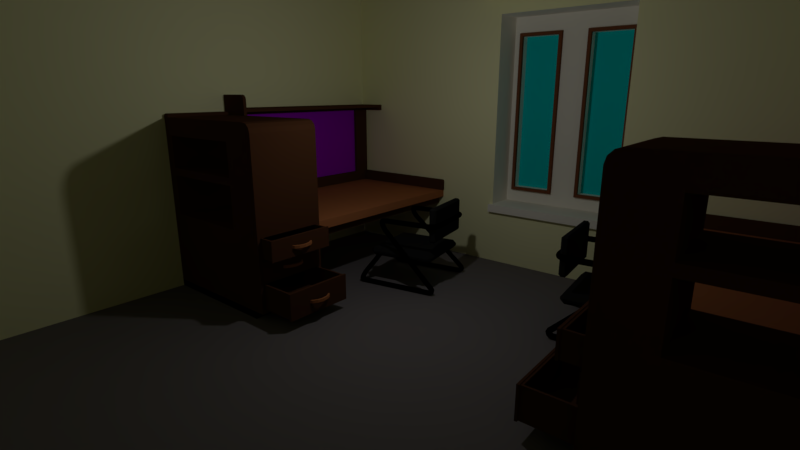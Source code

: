 # Source: Dorm_Room.blend  (saved by Blender 2.79.0; exported with 4.5.12 LTS)
import bpy
from mathutils import Matrix  # noqa: F401  (used for matrix-valued properties, if any)

bpy.ops.wm.read_factory_settings(use_empty=True)
scene = bpy.context.scene
scene.name = 'Scene'

# ---- collections
col_collection_1 = bpy.data.collections.new('Collection 1'); scene.collection.children.link(col_collection_1)

# ---- materials (node trees are filled in below, after node groups)
mat_closet_door = bpy.data.materials.new('Closet Door')
mat_closet_door.alpha_threshold = 0.0
mat_closet_door.use_transparent_shadow = False
mat_closet_door.diffuse_color = (0.1193, 0.05048, 0.008608, 1.0)
mat_closet_door.roughness = 0.5
mat_closet_handle = bpy.data.materials.new('Closet Handle')
mat_closet_handle.alpha_threshold = 0.0
mat_closet_handle.use_transparent_shadow = False
mat_closet_handle.diffuse_color = (0.1902, 0.07838, 0.01, 1.0)
mat_closet_handle.roughness = 0.5
mat_hinge = bpy.data.materials.new('Hinge')
mat_hinge.alpha_threshold = 0.0
mat_hinge.use_transparent_shadow = False
mat_hinge.diffuse_color = (0.8, 0.492, 0.07279, 1.0)
mat_hinge.roughness = 0.5
mat_door = bpy.data.materials.new('Door')
mat_door.alpha_threshold = 0.0
mat_door.use_transparent_shadow = False
mat_door.diffuse_color = (0.281, 0.126, 0.02413, 1.0)
mat_door.roughness = 0.5
mat_mirror = bpy.data.materials.new('Mirror')
mat_mirror.alpha_threshold = 0.0
mat_mirror.use_transparent_shadow = False
mat_mirror.roughness = 0.5
mat_handle = bpy.data.materials.new('Handle')
mat_handle.alpha_threshold = 0.0
mat_handle.use_transparent_shadow = False
mat_handle.diffuse_color = (0.2079, 0.2079, 0.2079, 1.0)
mat_handle.roughness = 0.5
mat_arm = bpy.data.materials.new('Arm')
mat_arm.alpha_threshold = 0.0
mat_arm.use_transparent_shadow = False
mat_arm.diffuse_color = (0.0, 0.0, 0.0, 1.0)
mat_arm.roughness = 0.5
mat_arm.specular_intensity = 1.0
mat_seat = bpy.data.materials.new('Seat')
mat_seat.alpha_threshold = 0.0
mat_seat.use_transparent_shadow = False
mat_seat.diffuse_color = (0.01341, 0.01341, 0.01341, 1.0)
mat_seat.roughness = 0.5
mat_seat.specular_intensity = 0.1
mat_seat.line_color = (0.0, 0.0, 0.0, 1.0)
mat_dark_wood = bpy.data.materials.new('Dark Wood')
mat_dark_wood.alpha_threshold = 0.0
mat_dark_wood.use_transparent_shadow = False
mat_dark_wood.diffuse_color = (0.08353, 0.03323, 0.01435, 1.0)
mat_dark_wood.roughness = 0.5
mat_dark_wood.line_color = (0.0, 0.0, 0.0, 1.0)
mat_black = bpy.data.materials.new('Black')
mat_black.alpha_threshold = 0.0
mat_black.use_transparent_shadow = False
mat_black.diffuse_color = (0.0, 0.0, 0.0, 1.0)
mat_black.roughness = 0.5
mat_light_wood = bpy.data.materials.new('Light Wood')
mat_light_wood.alpha_threshold = 0.0
mat_light_wood.use_transparent_shadow = False
mat_light_wood.diffuse_color = (0.448, 0.1614, 0.0608, 1.0)
mat_light_wood.roughness = 0.5
mat_light_wood.line_color = (0.0, 0.0, 0.0, 1.0)
mat_purple = bpy.data.materials.new('Purple')
mat_purple.alpha_threshold = 0.0
mat_purple.use_transparent_shadow = False
mat_purple.diffuse_color = (0.4261, 0.0, 0.8, 1.0)
mat_purple.roughness = 0.5
mat_wall = bpy.data.materials.new('Wall')
mat_wall.alpha_threshold = 0.0
mat_wall.use_transparent_shadow = False
mat_wall.diffuse_color = (1.0, 1.0, 0.6, 1.0)
mat_wall.roughness = 0.5
mat_wall.specular_intensity = 1.0
mat_wall.line_color = (0.0, 0.0, 0.0, 1.0)
mat_floor = bpy.data.materials.new('Floor')
mat_floor.alpha_threshold = 0.0
mat_floor.use_transparent_shadow = False
mat_floor.diffuse_color = (0.1902, 0.1734, 0.1785, 1.0)
mat_floor.roughness = 0.5
mat_floor.specular_intensity = 0.0
mat_windowsill = bpy.data.materials.new('Windowsill')
mat_windowsill.alpha_threshold = 0.0
mat_windowsill.use_transparent_shadow = False
mat_windowsill.diffuse_color = (1.0, 0.9734, 0.8714, 1.0)
mat_windowsill.roughness = 0.5
mat_window = bpy.data.materials.new('Window')
mat_window.alpha_threshold = 0.0
mat_window.use_transparent_shadow = False
mat_window.diffuse_color = (0.0, 0.7757, 0.8, 1.0)
mat_window.roughness = 0.5
mat_frame = bpy.data.materials.new('Frame')
mat_frame.alpha_threshold = 0.0
mat_frame.use_transparent_shadow = False
mat_frame.diffuse_color = (0.214, 0.07549, 0.03322, 1.0)
mat_frame.roughness = 0.5
mat_doorframe = bpy.data.materials.new('Doorframe')
mat_doorframe.alpha_threshold = 0.0
mat_doorframe.use_transparent_shadow = False
mat_doorframe.diffuse_color = (0.2529, 0.1018, 0.01789, 1.0)
mat_doorframe.roughness = 0.5

# ---- material node trees

# ---- world
world_world = bpy.data.worlds.new('World'); scene.world = world_world
world_world.color = (0.05088, 0.05088, 0.05088)
world_world.use_sun_shadow = False
world_world.sun_shadow_jitter_overblur = 0.0
world_world.cycles.sampling_method = 'MANUAL'

# ---- cameras
cam_camera_002 = bpy.data.cameras.new('Camera.002')
cam_camera_002.clip_end = 100.0
cam_camera_002.lens = 25.0
cam_camera_002.sensor_width = 32.0
cam_camera_002.sensor_height = 18.0
cam_camera_002.ortho_scale = 7.314
cam_camera_002.dof.focus_distance = 0.0
cam_camera_002.dof.aperture_fstop = 128.0
cam_camera_001 = bpy.data.cameras.new('Camera.001')
cam_camera_001.clip_end = 100.0
cam_camera_001.lens = 20.0
cam_camera_001.sensor_width = 32.0
cam_camera_001.sensor_height = 18.0
cam_camera_001.ortho_scale = 7.314
cam_camera_001.dof.focus_distance = 0.0
cam_camera_001.dof.aperture_fstop = 128.0
cam_camera = bpy.data.cameras.new('Camera')
cam_camera.clip_end = 100.0
cam_camera.lens = 20.0
cam_camera.sensor_width = 32.0
cam_camera.sensor_height = 18.0
cam_camera.ortho_scale = 7.314
cam_camera.dof.focus_distance = 0.0
cam_camera.dof.aperture_fstop = 128.0

# ---- lights
light_lamp = bpy.data.lights.new('Lamp', 'POINT')
light_lamp.transmission_factor = 0.0
light_lamp.cutoff_distance = 30.0
light_lamp.energy = 100.0
light_lamp.shadow_buffer_clip_start = 1.001
light_lamp.shadow_soft_size = 0.1
light_lamp.shadow_maximum_resolution = 0.006
light_lamp.use_absolute_resolution = True

# ---- meshes
me_closet_door = bpy.data.meshes.new('Closet Door')
me_closet_door.from_pydata([(-0.1, -1.5, -3.3), (-0.1, -1.5, 3.3), (-0.1, 1.5, -3.3), (-0.1, 1.5, 3.3), (0.1, -1.5, -3.3), (0.1, -1.5, 3.3), (0.1, 1.5, -3.3), (0.1, 1.5, 3.3), (-0.1691, -0.05, -3.3), (-0.1691, -0.05, 3.3), (0.03091, -0.05, -3.3), (0.03091, -0.05, 3.3), (-0.1691, 0.05, 3.3), (0.03091, 0.05, -3.3), (-0.1691, 0.05, -3.3), (0.03091, 0.05, 3.3), (-0.1614, 0.1985, 3.3), (-0.14, 0.61, 3.3), (0.03862, 0.1985, -3.3), (0.05998, 0.61, -3.3), (-0.14, 0.61, -3.3), (-0.1614, 0.1985, -3.3), (0.05998, 0.61, 3.3), (0.03862, 0.1985, 3.3), (-0.1, -1.5, -0.44), (-0.1, -1.5, 0.44), (-0.1, 1.5, 0.44), (-0.1, 1.5, -0.44), (0.1, 1.5, 0.44), (0.1, 1.5, -0.44), (0.1, -1.5, 0.44), (0.1, -1.5, -0.44), (0.03091, -0.05, 0.44), (0.03091, -0.05, -0.44), (-0.1691, -0.05, 0.44), (-0.1691, -0.05, -0.44), (0.03091, 0.05, 0.44), (0.03091, 0.05, -0.44), (-0.1691, 0.05, 0.44), (-0.1691, 0.05, -0.44), (0.05998, 0.61, 0.44), (0.05998, 0.61, -0.44), (0.03862, 0.1985, 0.44), (0.03862, 0.1985, -0.44), (-0.1614, 0.1985, 0.44), (-0.1614, 0.1985, -0.44), (-0.14, 0.61, 0.44), (-0.14, 0.61, -0.44), (0.08001, 0.61, 0.44), (0.08001, 0.61, -0.44), (0.05966, 0.1985, 0.44), (0.05966, 0.1985, -0.44), (-0.1644, -0.1405, -3.3), (0.03561, -0.1405, 3.3), (-0.1644, -0.1405, 3.3), (0.03561, -0.1405, -3.3), (-0.1644, -0.1405, -0.44), (-0.1644, -0.1405, 0.44), (0.03561, -0.1405, -0.44), (0.03561, -0.1405, 0.44), (-0.1546, -0.3291, -3.3), (0.0454, -0.3291, 3.3), (0.0454, -0.3291, -0.44), (0.0454, -0.3291, 0.44), (-0.1546, -0.3291, 3.3), (0.0454, -0.3291, -3.3), (-0.1546, -0.3291, -0.44), (-0.1546, -0.3291, 0.44), (-0.1, -1.5, -0.1774), (-0.1, -1.5, 0.1774), (-0.1, 1.5, 0.1774), (-0.1, 1.5, -0.1774), (0.1, 1.5, 0.1774), (0.1, 1.5, -0.1774), (0.1, -1.5, 0.1774), (0.1, -1.5, -0.1774), (0.03091, -0.05, 0.1774), (0.03091, -0.05, -0.1774), (-0.1691, -0.05, 0.1774), (-0.1691, -0.05, -0.1774), (0.03091, 0.05, 0.1774), (0.03091, 0.05, -0.1774), (-0.1691, 0.05, 0.1774), (-0.1691, 0.05, -0.1774), (0.06206, 0.61, 0.1774), (0.06206, 0.61, -0.1774), (0.03862, 0.1985, 0.1774), (0.03862, 0.1985, -0.1774), (-0.1614, 0.1985, 0.1774), (-0.1614, 0.1985, -0.1774), (-0.14, 0.61, 0.1774), (-0.14, 0.61, -0.1774), (0.08102, 0.61, 0.1774), (0.08102, 0.61, -0.1774), (0.05966, 0.1985, 0.1774), (0.05966, 0.1985, -0.1774), (0.03561, -0.1405, 0.1774), (0.03561, -0.1405, -0.1774), (-0.1644, -0.1405, 0.1774), (-0.1644, -0.1405, -0.1774), (-0.1546, -0.3291, 0.1774), (-0.1546, -0.3291, -0.1774), (0.0454, -0.3291, 0.1774), (0.0454, -0.3291, -0.1774), (0.06937, -0.1705, 0.1474), (0.06937, -0.1705, -0.1474), (0.07555, -0.2991, 0.1474), (0.07555, -0.2991, -0.1474), (0.06717, -0.1405, 0.1774), (0.06717, -0.1405, -0.1774), (0.07552, -0.3291, 0.1774), (0.07552, -0.3291, -0.1774), (0.05041, -0.1705, 0.1474), (0.05041, -0.1705, -0.1474), (0.05613, -0.2991, 0.1474), (0.05613, -0.2991, -0.1474), (0.03091, 0.055, -3.3), (0.03091, 0.055, 3.3), (0.0698, 0.03889, -3.3), (0.0698, 0.03889, 3.3), (0.08591, -4.245e-08, -3.3), (0.08591, -4.245e-08, 3.3), (0.0698, -0.03889, -3.3), (0.0698, -0.03889, 3.3), (0.03091, -0.055, -3.3), (0.03091, -0.055, 3.3), (-0.007979, -0.03889, -3.3), (-0.007979, -0.03889, 3.3), (-0.02409, -3.939e-08, -3.3), (-0.02409, -3.939e-08, 3.3), (-0.007979, 0.03889, -3.3), (-0.007979, 0.03889, 3.3), (0.03091, 0.055, -3.087), (0.03091, 0.055, -2.874), (0.03091, 0.055, -2.661), (0.03091, 0.055, -2.448), (0.03091, 0.055, -2.235), (0.03091, 0.055, -2.023), (0.03091, 0.055, -1.81), (0.03091, 0.055, -1.597), (0.03091, 0.055, -1.384), (0.03091, 0.055, -1.171), (0.03091, 0.055, -0.9581), (0.03091, 0.055, -0.7452), (0.03091, 0.055, -0.5323), (0.03091, 0.055, -0.3194), (0.03091, 0.055, -0.1065), (0.03091, 0.055, 0.1065), (0.03091, 0.055, 0.3194), (0.03091, 0.055, 0.5323), (0.03091, 0.055, 0.7452), (0.03091, 0.055, 0.9581), (0.03091, 0.055, 1.171), (0.03091, 0.055, 1.384), (0.03091, 0.055, 1.597), (0.03091, 0.055, 1.81), (0.03091, 0.055, 2.023), (0.03091, 0.055, 2.235), (0.03091, 0.055, 2.448), (0.03091, 0.055, 2.661), (0.03091, 0.055, 2.874), (0.03091, 0.055, 3.087), (0.0698, 0.03889, 3.087), (0.0698, 0.03889, 2.874), (0.0698, 0.03889, 2.661), (0.0698, 0.03889, 2.448), (0.0698, 0.03889, 2.235), (0.0698, 0.03889, 2.023), (0.0698, 0.03889, 1.81), (0.0698, 0.03889, 1.597), (0.0698, 0.03889, 1.384), (0.0698, 0.03889, 1.171), (0.0698, 0.03889, 0.9581), (0.0698, 0.03889, 0.7452), (0.0698, 0.03889, 0.5323), (0.0698, 0.03889, 0.3194), (0.0698, 0.03889, 0.1065), (0.0698, 0.03889, -0.1065), (0.0698, 0.03889, -0.3194), (0.0698, 0.03889, -0.5323), (0.0698, 0.03889, -0.7452), (0.0698, 0.03889, -0.9581), (0.0698, 0.03889, -1.171), (0.0698, 0.03889, -1.384), (0.0698, 0.03889, -1.597), (0.0698, 0.03889, -1.81), (0.0698, 0.03889, -2.023), (0.0698, 0.03889, -2.235), (0.0698, 0.03889, -2.448), (0.0698, 0.03889, -2.661), (0.0698, 0.03889, -2.874), (0.0698, 0.03889, -3.087), (0.08591, -4.245e-08, 3.087), (0.08591, -4.245e-08, 2.874), (0.08591, -4.245e-08, 2.661), (0.08591, -4.245e-08, 2.448), (0.08591, -4.245e-08, 2.235), (0.08591, -4.245e-08, 2.023), (0.08591, -4.245e-08, 1.81), (0.08591, -4.245e-08, 1.597), (0.08591, -4.245e-08, 1.384), (0.08591, -4.245e-08, 1.171), (0.08591, -4.245e-08, 0.9581), (0.08591, -4.245e-08, 0.7452), (0.08591, -4.245e-08, 0.5323), (0.08591, -4.245e-08, 0.3194), (0.08591, -4.245e-08, 0.1065), (0.08591, -4.245e-08, -0.1065), (0.08591, -4.245e-08, -0.3194), (0.08591, -4.245e-08, -0.5323), (0.08591, -4.245e-08, -0.7452), (0.08591, -4.245e-08, -0.9581), (0.08591, -4.245e-08, -1.171), (0.08591, -4.245e-08, -1.384), (0.08591, -4.245e-08, -1.597), (0.08591, -4.245e-08, -1.81), (0.08591, -4.245e-08, -2.023), (0.08591, -4.245e-08, -2.235), (0.08591, -4.245e-08, -2.448), (0.08591, -4.245e-08, -2.661), (0.08591, -4.245e-08, -2.874), (0.08591, -4.245e-08, -3.087), (0.0698, -0.03889, 3.087), (0.0698, -0.03889, 2.874), (0.0698, -0.03889, 2.661), (0.0698, -0.03889, 2.448), (0.0698, -0.03889, 2.235), (0.0698, -0.03889, 2.023), (0.0698, -0.03889, 1.81), (0.0698, -0.03889, 1.597), (0.0698, -0.03889, 1.384), (0.0698, -0.03889, 1.171), (0.0698, -0.03889, 0.9581), (0.0698, -0.03889, 0.7452), (0.0698, -0.03889, 0.5323), (0.0698, -0.03889, 0.3194), (0.0698, -0.03889, 0.1065), (0.0698, -0.03889, -0.1065), (0.0698, -0.03889, -0.3194), (0.0698, -0.03889, -0.5323), (0.0698, -0.03889, -0.7452), (0.0698, -0.03889, -0.9581), (0.0698, -0.03889, -1.171), (0.0698, -0.03889, -1.384), (0.0698, -0.03889, -1.597), (0.0698, -0.03889, -1.81), (0.0698, -0.03889, -2.023), (0.0698, -0.03889, -2.235), (0.0698, -0.03889, -2.448), (0.0698, -0.03889, -2.661), (0.0698, -0.03889, -2.874), (0.0698, -0.03889, -3.087), (0.03091, -0.055, 3.087), (0.03091, -0.055, 2.874), (0.03091, -0.055, 2.661), (0.03091, -0.055, 2.448), (0.03091, -0.055, 2.235), (0.03091, -0.055, 2.023), (0.03091, -0.055, 1.81), (0.03091, -0.055, 1.597), (0.03091, -0.055, 1.384), (0.03091, -0.055, 1.171), (0.03091, -0.055, 0.9581), (0.03091, -0.055, 0.7452), (0.03091, -0.055, 0.5323), (0.03091, -0.055, 0.3194), (0.03091, -0.055, 0.1065), (0.03091, -0.055, -0.1065), (0.03091, -0.055, -0.3194), (0.03091, -0.055, -0.5323), (0.03091, -0.055, -0.7452), (0.03091, -0.055, -0.9581), (0.03091, -0.055, -1.171), (0.03091, -0.055, -1.384), (0.03091, -0.055, -1.597), (0.03091, -0.055, -1.81), (0.03091, -0.055, -2.023), (0.03091, -0.055, -2.235), (0.03091, -0.055, -2.448), (0.03091, -0.055, -2.661), (0.03091, -0.055, -2.874), (0.03091, -0.055, -3.087), (-0.007979, -0.03889, 3.087), (-0.007979, -0.03889, 2.874), (-0.007979, -0.03889, 2.661), (-0.007979, -0.03889, 2.448), (-0.007979, -0.03889, 2.235), (-0.007979, -0.03889, 2.023), (-0.007979, -0.03889, 1.81), (-0.007979, -0.03889, 1.597), (-0.007979, -0.03889, 1.384), (-0.007979, -0.03889, 1.171), (-0.007979, -0.03889, 0.9581), (-0.007979, -0.03889, 0.7452), (-0.007979, -0.03889, 0.5323), (-0.007979, -0.03889, 0.3194), (-0.007979, -0.03889, 0.1065), (-0.007979, -0.03889, -0.1065), (-0.007979, -0.03889, -0.3194), (-0.007979, -0.03889, -0.5323), (-0.007979, -0.03889, -0.7452), (-0.007979, -0.03889, -0.9581), (-0.007979, -0.03889, -1.171), (-0.007979, -0.03889, -1.384), (-0.007979, -0.03889, -1.597), (-0.007979, -0.03889, -1.81), (-0.007979, -0.03889, -2.023), (-0.007979, -0.03889, -2.235), (-0.007979, -0.03889, -2.448), (-0.007979, -0.03889, -2.661), (-0.007979, -0.03889, -2.874), (-0.007979, -0.03889, -3.087), (-0.02409, -3.939e-08, 3.087), (-0.02409, -3.939e-08, 2.874), (-0.02409, -3.939e-08, 2.661), (-0.02409, -3.939e-08, 2.448), (-0.02409, -3.939e-08, 2.235), (-0.02409, -3.939e-08, 2.023), (-0.02409, -3.939e-08, 1.81), (-0.02409, -3.939e-08, 1.597), (-0.02409, -3.939e-08, 1.384), (-0.02409, -3.939e-08, 1.171), (-0.02409, -3.939e-08, 0.9581), (-0.02409, -3.939e-08, 0.7452), (-0.02409, -3.939e-08, 0.5323), (-0.02409, -3.939e-08, 0.3194), (-0.02409, -3.939e-08, 0.1065), (-0.02409, -3.939e-08, -0.1065), (-0.02409, -3.939e-08, -0.3194), (-0.02409, -3.939e-08, -0.5323), (-0.02409, -3.939e-08, -0.7452), (-0.02409, -3.939e-08, -0.9581), (-0.02409, -3.939e-08, -1.171), (-0.02409, -3.939e-08, -1.384), (-0.02409, -3.939e-08, -1.597), (-0.02409, -3.939e-08, -1.81), (-0.02409, -3.939e-08, -2.023), (-0.02409, -3.939e-08, -2.235), (-0.02409, -3.939e-08, -2.448), (-0.02409, -3.939e-08, -2.661), (-0.02409, -3.939e-08, -2.874), (-0.02409, -3.939e-08, -3.087), (-0.007979, 0.03889, 3.087), (-0.007979, 0.03889, 2.874), (-0.007979, 0.03889, 2.661), (-0.007979, 0.03889, 2.448), (-0.007979, 0.03889, 2.235), (-0.007979, 0.03889, 2.023), (-0.007979, 0.03889, 1.81), (-0.007979, 0.03889, 1.597), (-0.007979, 0.03889, 1.384), (-0.007979, 0.03889, 1.171), (-0.007979, 0.03889, 0.9581), (-0.007979, 0.03889, 0.7452), (-0.007979, 0.03889, 0.5323), (-0.007979, 0.03889, 0.3194), (-0.007979, 0.03889, 0.1065), (-0.007979, 0.03889, -0.1065), (-0.007979, 0.03889, -0.3194), (-0.007979, 0.03889, -0.5323), (-0.007979, 0.03889, -0.7452), (-0.007979, 0.03889, -0.9581), (-0.007979, 0.03889, -1.171), (-0.007979, 0.03889, -1.384), (-0.007979, 0.03889, -1.597), (-0.007979, 0.03889, -1.81), (-0.007979, 0.03889, -2.023), (-0.007979, 0.03889, -2.235), (-0.007979, 0.03889, -2.448), (-0.007979, 0.03889, -2.661), (-0.007979, 0.03889, -2.874), (-0.007979, 0.03889, -3.087)], [], [(46, 17, 3, 26), (26, 3, 7, 28), (63, 61, 5, 30), (30, 5, 1, 25), (60, 65, 4, 0), (61, 64, 1, 5), (15, 12, 9, 11), (14, 13, 10, 8), (36, 15, 11, 32), (57, 54, 9, 34), (42, 23, 15, 36), (21, 18, 13, 14), (23, 16, 12, 15), (34, 9, 12, 38), (7, 3, 17, 22), (22, 17, 16, 23), (2, 6, 19, 20), (20, 19, 18, 21), (28, 7, 22, 40), (40, 22, 23, 42), (38, 12, 16, 44), (44, 16, 17, 46), (21, 45, 47, 20), (88, 44, 46, 90), (14, 39, 45, 21), (82, 38, 44, 88), (19, 41, 43, 18), (40, 42, 50, 48), (6, 29, 41, 19), (72, 28, 40, 84), (8, 35, 39, 14), (78, 34, 38, 82), (18, 43, 37, 13), (86, 42, 36, 80), (52, 56, 35, 8), (98, 57, 34, 78), (13, 37, 33, 10), (80, 36, 32, 76), (4, 31, 24, 0), (74, 30, 25, 69), (65, 62, 31, 4), (102, 63, 30, 74), (2, 27, 29, 6), (70, 26, 28, 72), (20, 47, 27, 2), (90, 46, 26, 70), (92, 48, 50, 94), (87, 43, 51, 95), (84, 40, 48, 92), (43, 41, 49, 51), (76, 32, 59, 96), (10, 33, 58, 55), (100, 67, 57, 98), (60, 66, 56, 52), (67, 64, 54, 57), (11, 9, 54, 53), (8, 10, 55, 52), (32, 11, 53, 59), (25, 1, 64, 67), (0, 24, 66, 60), (69, 25, 67, 100), (96, 59, 63, 102), (55, 58, 62, 65), (53, 54, 64, 61), (52, 55, 65, 60), (59, 53, 61, 63), (58, 97, 103, 62), (97, 96, 108, 109), (24, 68, 101, 66), (68, 69, 100, 101), (66, 101, 99, 56), (101, 100, 98, 99), (33, 77, 97, 58), (77, 76, 96, 97), (41, 85, 93, 49), (85, 84, 92, 93), (42, 86, 94, 50), (86, 87, 95, 94), (49, 93, 95, 51), (93, 92, 94, 95), (47, 91, 71, 27), (91, 90, 70, 71), (27, 71, 73, 29), (71, 70, 72, 73), (62, 103, 75, 31), (103, 102, 74, 75), (31, 75, 68, 24), (75, 74, 69, 68), (37, 81, 77, 33), (81, 80, 76, 77), (56, 99, 79, 35), (99, 98, 78, 79), (43, 87, 81, 37), (87, 86, 80, 81), (35, 79, 83, 39), (79, 78, 82, 83), (29, 73, 85, 41), (73, 72, 84, 85), (39, 83, 89, 45), (83, 82, 88, 89), (45, 89, 91, 47), (89, 88, 90, 91), (107, 105, 113, 115), (103, 97, 109, 111), (96, 102, 110, 108), (102, 103, 111, 110), (104, 105, 109, 108), (107, 106, 110, 111), (105, 107, 111, 109), (106, 104, 108, 110), (113, 112, 114, 115), (105, 104, 112, 113), (104, 106, 114, 112), (106, 107, 115, 114), (161, 117, 119, 162), (162, 119, 121, 192), (192, 121, 123, 222), (222, 123, 125, 252), (252, 125, 127, 282), (282, 127, 129, 312), (119, 117, 131, 129, 127, 125, 123, 121), (312, 129, 131, 342), (342, 131, 117, 161), (116, 118, 120, 122, 124, 126, 128, 130), (130, 371, 132, 116), (371, 370, 133, 132), (370, 369, 134, 133), (369, 368, 135, 134), (368, 367, 136, 135), (367, 366, 137, 136), (366, 365, 138, 137), (365, 364, 139, 138), (364, 363, 140, 139), (363, 362, 141, 140), (362, 361, 142, 141), (361, 360, 143, 142), (360, 359, 144, 143), (359, 358, 145, 144), (358, 357, 146, 145), (357, 356, 147, 146), (356, 355, 148, 147), (355, 354, 149, 148), (354, 353, 150, 149), (353, 352, 151, 150), (352, 351, 152, 151), (351, 350, 153, 152), (350, 349, 154, 153), (349, 348, 155, 154), (348, 347, 156, 155), (347, 346, 157, 156), (346, 345, 158, 157), (345, 344, 159, 158), (344, 343, 160, 159), (343, 342, 161, 160), (128, 341, 371, 130), (341, 340, 370, 371), (340, 339, 369, 370), (339, 338, 368, 369), (338, 337, 367, 368), (337, 336, 366, 367), (336, 335, 365, 366), (335, 334, 364, 365), (334, 333, 363, 364), (333, 332, 362, 363), (332, 331, 361, 362), (331, 330, 360, 361), (330, 329, 359, 360), (329, 328, 358, 359), (328, 327, 357, 358), (327, 326, 356, 357), (326, 325, 355, 356), (325, 324, 354, 355), (324, 323, 353, 354), (323, 322, 352, 353), (322, 321, 351, 352), (321, 320, 350, 351), (320, 319, 349, 350), (319, 318, 348, 349), (318, 317, 347, 348), (317, 316, 346, 347), (316, 315, 345, 346), (315, 314, 344, 345), (314, 313, 343, 344), (313, 312, 342, 343), (126, 311, 341, 128), (311, 310, 340, 341), (310, 309, 339, 340), (309, 308, 338, 339), (308, 307, 337, 338), (307, 306, 336, 337), (306, 305, 335, 336), (305, 304, 334, 335), (304, 303, 333, 334), (303, 302, 332, 333), (302, 301, 331, 332), (301, 300, 330, 331), (300, 299, 329, 330), (299, 298, 328, 329), (298, 297, 327, 328), (297, 296, 326, 327), (296, 295, 325, 326), (295, 294, 324, 325), (294, 293, 323, 324), (293, 292, 322, 323), (292, 291, 321, 322), (291, 290, 320, 321), (290, 289, 319, 320), (289, 288, 318, 319), (288, 287, 317, 318), (287, 286, 316, 317), (286, 285, 315, 316), (285, 284, 314, 315), (284, 283, 313, 314), (283, 282, 312, 313), (124, 281, 311, 126), (281, 280, 310, 311), (280, 279, 309, 310), (279, 278, 308, 309), (278, 277, 307, 308), (277, 276, 306, 307), (276, 275, 305, 306), (275, 274, 304, 305), (274, 273, 303, 304), (273, 272, 302, 303), (272, 271, 301, 302), (271, 270, 300, 301), (270, 269, 299, 300), (269, 268, 298, 299), (268, 267, 297, 298), (267, 266, 296, 297), (266, 265, 295, 296), (265, 264, 294, 295), (264, 263, 293, 294), (263, 262, 292, 293), (262, 261, 291, 292), (261, 260, 290, 291), (260, 259, 289, 290), (259, 258, 288, 289), (258, 257, 287, 288), (257, 256, 286, 287), (256, 255, 285, 286), (255, 254, 284, 285), (254, 253, 283, 284), (253, 252, 282, 283), (122, 251, 281, 124), (251, 250, 280, 281), (250, 249, 279, 280), (249, 248, 278, 279), (248, 247, 277, 278), (247, 246, 276, 277), (246, 245, 275, 276), (245, 244, 274, 275), (244, 243, 273, 274), (243, 242, 272, 273), (242, 241, 271, 272), (241, 240, 270, 271), (240, 239, 269, 270), (239, 238, 268, 269), (238, 237, 267, 268), (237, 236, 266, 267), (236, 235, 265, 266), (235, 234, 264, 265), (234, 233, 263, 264), (233, 232, 262, 263), (232, 231, 261, 262), (231, 230, 260, 261), (230, 229, 259, 260), (229, 228, 258, 259), (228, 227, 257, 258), (227, 226, 256, 257), (226, 225, 255, 256), (225, 224, 254, 255), (224, 223, 253, 254), (223, 222, 252, 253), (120, 221, 251, 122), (221, 220, 250, 251), (220, 219, 249, 250), (219, 218, 248, 249), (218, 217, 247, 248), (217, 216, 246, 247), (216, 215, 245, 246), (215, 214, 244, 245), (214, 213, 243, 244), (213, 212, 242, 243), (212, 211, 241, 242), (211, 210, 240, 241), (210, 209, 239, 240), (209, 208, 238, 239), (208, 207, 237, 238), (207, 206, 236, 237), (206, 205, 235, 236), (205, 204, 234, 235), (204, 203, 233, 234), (203, 202, 232, 233), (202, 201, 231, 232), (201, 200, 230, 231), (200, 199, 229, 230), (199, 198, 228, 229), (198, 197, 227, 228), (197, 196, 226, 227), (196, 195, 225, 226), (195, 194, 224, 225), (194, 193, 223, 224), (193, 192, 222, 223), (118, 191, 221, 120), (191, 190, 220, 221), (190, 189, 219, 220), (189, 188, 218, 219), (188, 187, 217, 218), (187, 186, 216, 217), (186, 185, 215, 216), (185, 184, 214, 215), (184, 183, 213, 214), (183, 182, 212, 213), (182, 181, 211, 212), (181, 180, 210, 211), (180, 179, 209, 210), (179, 178, 208, 209), (178, 177, 207, 208), (177, 176, 206, 207), (176, 175, 205, 206), (175, 174, 204, 205), (174, 173, 203, 204), (173, 172, 202, 203), (172, 171, 201, 202), (171, 170, 200, 201), (170, 169, 199, 200), (169, 168, 198, 199), (168, 167, 197, 198), (167, 166, 196, 197), (166, 165, 195, 196), (165, 164, 194, 195), (164, 163, 193, 194), (163, 162, 192, 193), (116, 132, 191, 118), (132, 133, 190, 191), (133, 134, 189, 190), (134, 135, 188, 189), (135, 136, 187, 188), (136, 137, 186, 187), (137, 138, 185, 186), (138, 139, 184, 185), (139, 140, 183, 184), (140, 141, 182, 183), (141, 142, 181, 182), (142, 143, 180, 181), (143, 144, 179, 180), (144, 145, 178, 179), (145, 146, 177, 178), (146, 147, 176, 177), (147, 148, 175, 176), (148, 149, 174, 175), (149, 150, 173, 174), (150, 151, 172, 173), (151, 152, 171, 172), (152, 153, 170, 171), (153, 154, 169, 170), (154, 155, 168, 169), (155, 156, 167, 168), (156, 157, 166, 167), (157, 158, 165, 166), (158, 159, 164, 165), (159, 160, 163, 164), (160, 161, 162, 163)])
me_closet_door.polygons.foreach_set('material_index', [0, 0, 0, 0, 0, 0, 0, 0, 0, 0, 0, 0, 0, 0, 0, 0, 0, 0, 0, 0, 0, 0, 0, 0, 0, 0, 0, 1, 0, 0, 0, 0, 0, 0, 0, 0, 0, 0, 0, 0, 0, 0, 0, 0, 0, 0, 1, 1, 1, 1, 0, 0, 0, 0, 0, 0, 0, 0, 0, 0, 0, 0, 0, 0, 0, 0, 0, 1, 0, 0, 0, 0, 0, 0, 1, 1, 1, 1, 1, 1, 0, 0, 0, 0, 0, 0, 0, 0, 0, 0, 0, 0, 0, 0, 0, 0, 0, 0, 0, 0, 0, 0, 1, 1, 1, 1, 1, 1, 1, 1, 1, 1, 1, 1, 1, 1, 1, 1, 1, 1, 2, 1, 1, 2, 1, 2, 1, 2, 1, 2, 1, 2, 1, 2, 1, 2, 1, 2, 1, 2, 1, 2, 1, 2, 1, 2, 1, 2, 1, 2, 1, 2, 1, 2, 1, 2, 1, 2, 1, 2, 1, 2, 1, 2, 1, 2, 1, 2, 1, 2, 1, 2, 1, 2, 1, 2, 1, 2, 1, 2, 1, 2, 1, 2, 1, 2, 1, 2, 1, 2, 1, 2, 1, 2, 1, 2, 1, 2, 1, 2, 1, 2, 1, 2, 1, 2, 1, 2, 1, 2, 1, 2, 1, 2, 1, 2, 1, 2, 1, 2, 1, 2, 1, 2, 1, 2, 1, 2, 1, 2, 1, 2, 1, 2, 1, 2, 1, 2, 1, 2, 1, 2, 1, 2, 1, 2, 1, 2, 1, 2, 1, 2, 1, 2, 1, 2, 1, 2, 1, 2, 1, 2, 1, 2, 1, 2, 1, 2, 1, 2, 1, 2, 1, 2, 1, 2, 1, 2, 1, 2, 1, 2, 1, 2, 1, 2, 1, 2, 1, 2, 1, 2, 1, 2, 1, 2, 1, 2, 1, 2, 1, 2, 1, 2, 1, 2, 1, 2, 1, 2, 1, 2, 1, 2, 1, 2, 1, 2, 1, 2, 1, 2, 1, 2, 1, 2, 1, 2, 1, 2, 1, 2, 1, 2, 1, 2, 1, 2, 1, 2, 1, 2, 1, 2, 1, 2, 1, 2, 1, 2, 1, 2, 1, 2, 1, 2, 1, 2, 1, 2, 1, 2, 1, 2])
me_closet_door.materials.append(mat_closet_door)
me_closet_door.materials.append(mat_closet_handle)
me_closet_door.materials.append(mat_hinge)
me_closet_door.use_remesh_preserve_volume = False
me_closet_door.use_remesh_preserve_attributes = False
me_closet_door.use_mirror_vertex_groups = False
me_closet_door.update()
me_door = bpy.data.meshes.new('Door')
me_door.from_pydata([(7.629e-07, -3.2, -3.0), (7.629e-07, -3.2, 3.6), (7.629e-07, -1.192e-07, -3.0), (7.629e-07, -1.192e-07, 3.6), (0.2, -3.2, -3.0), (0.2, -3.2, 3.6), (0.2, -1.192e-07, -3.0), (0.2, -1.192e-07, 3.6), (0.1, -2.5, -1.5), (0.1, -2.5, 2.5), (0.1, -0.7, -1.5), (0.1, -0.7, 2.5), (0.3, -2.5, -1.5), (0.3, -2.5, 2.5), (0.3, -0.7, -1.5), (0.3, -0.7, 2.5), (0.2, -3.1, -0.1), (0.2, -3.1, 0.4), (0.2, -2.8, -0.1), (0.2, -2.8, 0.4), (0.4, -3.074, -0.06988), (0.4, -3.074, 0.3621), (0.4, -2.826, -0.06988), (0.4, -2.826, 0.3621), (0.3, -2.8, -0.1), (0.3, -2.8, 0.4), (0.3, -3.1, -0.1), (0.3, -3.1, 0.4), (0.2, -2.8, -0.7), (0.2, -3.1, -0.7), (0.3, -2.8, -0.7), (0.3, -3.1, -0.7), (0.2, -3.1, -0.4), (0.3, -3.1, -0.4), (0.3, -2.8, -0.4), (0.2, -2.8, -0.4), (0.2, -3.1, -0.49), (0.3, -3.1, -0.49), (0.3, -2.8, -0.49), (0.2, -2.8, -0.49), (0.2, -2.9, -0.1), (0.2, -3.0, -0.1), (0.2, -3.0, 0.4), (0.2, -2.9, 0.4), (0.4302, -3.013, -0.05032), (0.4302, -2.887, -0.05032), (0.4302, -2.887, 0.3566), (0.4302, -3.013, 0.3566), (0.3, -2.9, 0.4), (0.3, -3.0, 0.4), (0.3, -2.9, -0.1), (0.3, -3.0, -0.1), (0.2, -2.9, -0.7), (0.2, -3.0, -0.7), (0.3, -2.9, -0.7), (0.3, -3.0, -0.7), (0.2, -2.9, -0.4), (0.2, -3.0, -0.4), (0.3, -3.0, -0.4), (0.3, -2.9, -0.4), (0.2, -2.9, -0.49), (0.2, -3.0, -0.49), (0.3, -3.0, -0.49), (0.3, -2.9, -0.49), (0.31, -3.0, -0.49), (0.31, -2.9, -0.49), (0.38, -3.0, -0.49), (0.38, -2.9, -0.49), (0.3, -3.1, -0.175), (0.3, -2.8, -0.175), (0.2, -2.8, -0.175), (0.2, -3.1, -0.175), (0.3, -2.9, -0.175), (0.3, -3.0, -0.175), (0.2, -3.0, -0.175), (0.2, -2.9, -0.175), (0.2, -3.1, -0.265), (0.3, -2.9, -0.265), (0.3, -3.0, -0.265), (0.2, -3.0, -0.265), (0.2, -2.9, -0.265), (0.3, -3.1, -0.265), (0.3, -2.8, -0.265), (0.2, -2.8, -0.265), (0.3, -2.986, -0.4126), (0.3, -2.914, -0.4126), (0.3, -2.986, -0.4774), (0.3, -2.914, -0.4774), (0.31, -2.986, -0.4126), (0.31, -2.914, -0.4126), (0.31, -2.986, -0.4774), (0.31, -2.914, -0.4774), (0.31, -3.0, -0.175), (0.31, -2.9, -0.175), (0.31, -2.9, -0.265), (0.31, -3.0, -0.265), (0.3, -2.995, -0.1795), (0.3, -2.905, -0.1795), (0.3, -2.905, -0.2605), (0.3, -2.995, -0.2605), (0.31, -2.905, -0.1795), (0.31, -2.905, -0.2605), (0.31, -2.995, -0.2605), (0.31, -2.995, -0.1795), (0.31, -2.982, -0.6), (0.31, -3.0, -0.545), (0.31, -2.989, -0.5958), (0.31, -2.995, -0.5839), (0.31, -2.999, -0.566), (0.31, -2.9, -0.545), (0.31, -2.918, -0.6), (0.31, -2.901, -0.566), (0.31, -2.905, -0.5839), (0.31, -2.911, -0.5958), (0.38, -3.0, -0.545), (0.38, -2.982, -0.6), (0.38, -2.999, -0.566), (0.38, -2.995, -0.5839), (0.38, -2.989, -0.5958), (0.38, -2.918, -0.6), (0.38, -2.9, -0.545), (0.38, -2.911, -0.5958), (0.38, -2.905, -0.5839), (0.38, -2.901, -0.566), (0.31, -2.934, -0.6046), (0.31, -2.966, -0.6046), (0.31, -2.95, -0.6071), (0.38, -2.966, -0.6046), (0.38, -2.934, -0.6046), (0.38, -2.95, -0.6071), (0.31, -3.0, -0.445), (0.31, -2.985, -0.4), (0.31, -2.986, -0.4129), (0.31, -2.999, -0.4278), (0.31, -2.996, -0.4132), (0.31, -2.991, -0.4034), (0.31, -2.915, -0.4), (0.31, -2.9, -0.445), (0.31, -2.914, -0.4129), (0.31, -2.909, -0.4034), (0.31, -2.904, -0.4132), (0.31, -2.901, -0.4278), (0.38, -2.985, -0.4), (0.38, -3.0, -0.445), (0.38, -2.991, -0.4034), (0.38, -2.996, -0.4132), (0.38, -2.999, -0.4278), (0.38, -2.9, -0.445), (0.38, -2.915, -0.4), (0.38, -2.901, -0.4278), (0.38, -2.904, -0.4132), (0.38, -2.909, -0.4034), (0.31, -2.967, -0.3946), (0.31, -2.95, -0.3925), (0.31, -2.932, -0.3946), (0.38, -2.967, -0.3946), (0.38, -2.95, -0.3925), (0.38, -2.932, -0.3946), (0.4373, -2.975, -0.2015), (0.3775, -3.0, -0.175), (0.4373, -3.0, -0.224), (0.4373, -2.925, -0.2015), (0.4373, -2.9, -0.224), (0.3775, -2.9, -0.175), (0.4277, -2.9, -0.256), (0.4277, -2.925, -0.2785), (0.3775, -2.9, -0.265), (0.3775, -3.0, -0.265), (0.4277, -2.975, -0.2785), (0.4277, -3.0, -0.256), (0.5653, -2.975, -0.3858), (0.5118, -2.975, -0.2544), (0.5023, -3.0, -0.264), (0.5558, -3.0, -0.3953), (0.5653, -2.925, -0.3858), (0.5558, -2.9, -0.3953), (0.5023, -2.9, -0.264), (0.5118, -2.925, -0.2544), (0.5395, -2.9, -0.4049), (0.5299, -2.925, -0.4144), (0.4832, -2.925, -0.3056), (0.4927, -2.9, -0.296), (0.5395, -3.0, -0.4049), (0.4927, -3.0, -0.296), (0.4832, -2.975, -0.3056), (0.5299, -2.975, -0.4144), (0.6085, -2.975, -0.7096), (0.5977, -2.975, -0.5955), (0.591, -3.0, -0.5955), (0.6017, -3.0, -0.7096), (0.6085, -2.925, -0.7096), (0.6017, -2.9, -0.7096), (0.591, -2.9, -0.5955), (0.5977, -2.925, -0.5955), (0.5891, -2.9, -0.7062), (0.5824, -2.925, -0.7062), (0.5679, -2.925, -0.6051), (0.5747, -2.9, -0.6051), (0.5891, -3.0, -0.7062), (0.5747, -3.0, -0.6051), (0.5679, -2.975, -0.6051), (0.5824, -2.975, -0.7062), (0.5976, -2.975, -0.728), (0.5741, -3.0, -0.739), (0.5686, -2.975, -0.7481), (0.5976, -2.925, -0.728), (0.5686, -2.925, -0.7481), (0.5741, -2.9, -0.739), (0.5615, -2.9, -0.7356), (0.5569, -2.925, -0.7414), (0.5733, -2.925, -0.7179), (0.5615, -3.0, -0.7356), (0.5733, -2.975, -0.7179), (0.5569, -2.975, -0.7414)], [], [(0, 1, 3, 2), (2, 3, 7, 6), (6, 7, 5, 4), (4, 5, 1, 0), (2, 6, 4, 0), (7, 3, 1, 5), (8, 9, 11, 10), (10, 11, 15, 14), (14, 15, 13, 12), (12, 13, 9, 8), (10, 14, 12, 8), (15, 11, 9, 13), (40, 43, 19, 18), (24, 25, 23, 22), (44, 47, 21, 20), (26, 27, 17, 16), (51, 44, 20, 26), (49, 42, 17, 27), (47, 49, 27, 21), (37, 36, 29, 31), (20, 21, 27, 26), (18, 19, 25, 24), (53, 55, 31, 29), (62, 37, 31, 55), (39, 38, 30, 28), (60, 39, 28, 52), (80, 83, 35, 56), (83, 82, 34, 35), (78, 81, 33, 58), (81, 76, 32, 33), (56, 35, 39, 60), (35, 34, 38, 39), (58, 33, 37, 62), (33, 32, 36, 37), (34, 59, 63, 38), (59, 58, 84, 85), (32, 57, 61, 36), (57, 56, 60, 61), (82, 77, 59, 34), (77, 78, 58, 59), (76, 79, 57, 32), (79, 80, 56, 57), (36, 61, 53, 29), (61, 60, 52, 53), (38, 63, 54, 30), (63, 62, 55, 54), (28, 30, 54, 52), (52, 54, 55, 53), (23, 25, 48, 46), (46, 48, 49, 47), (25, 19, 43, 48), (48, 43, 42, 49), (24, 22, 45, 50), (50, 45, 44, 51), (22, 23, 46, 45), (45, 46, 47, 44), (16, 17, 42, 41), (41, 42, 43, 40), (152, 131, 142, 155), (62, 63, 87, 86), (58, 62, 86, 84), (65, 64, 90, 91), (147, 149, 150, 151, 148, 157, 156, 155, 142, 144, 145, 146, 143, 66, 67), (64, 130, 132, 88, 90), (66, 64, 105, 114), (67, 66, 114, 116, 117, 118, 115, 127, 129, 128, 119, 121, 122, 123, 120), (65, 67, 120, 109), (41, 40, 75, 74), (16, 41, 74, 71), (50, 51, 73, 72), (24, 50, 72, 69), (26, 16, 71, 68), (51, 26, 68, 73), (18, 24, 69, 70), (40, 18, 70, 75), (74, 75, 80, 79), (71, 74, 79, 76), (160, 169, 183, 172), (69, 72, 77, 82), (68, 71, 76, 81), (73, 68, 81, 78), (70, 69, 82, 83), (75, 70, 83, 80), (92, 95, 167, 159), (168, 165, 180, 184), (174, 170, 187, 193), (164, 162, 176, 181), (190, 186, 202, 205), (93, 92, 159, 163), (95, 94, 166, 167), (94, 93, 163, 166), (206, 204, 213, 209), (185, 179, 196, 200), (178, 175, 192, 197), (173, 182, 199, 188), (84, 86, 90, 88), (86, 87, 91, 90), (85, 84, 88, 89), (87, 85, 89, 91), (65, 137, 147, 67), (130, 64, 66, 143), (63, 59, 85, 87), (138, 137, 65, 91, 89), (72, 73, 96, 97), (95, 92, 103, 102), (93, 94, 101, 100), (73, 78, 99, 96), (96, 99, 102, 103), (99, 98, 101, 102), (98, 97, 100, 101), (97, 96, 103, 100), (77, 72, 97, 98), (78, 77, 98, 99), (92, 93, 100, 103), (94, 95, 102, 101), (104, 115, 118, 106), (106, 118, 117, 107), (107, 117, 116, 108), (108, 116, 114, 105), (109, 120, 123, 111), (111, 123, 122, 112), (112, 122, 121, 113), (113, 121, 119, 110), (124, 110, 119, 128), (64, 65, 109, 111, 112, 113, 110, 124, 126, 125, 104, 106, 107, 108, 105), (124, 128, 129, 126), (126, 129, 127, 125), (104, 125, 127, 115), (130, 133, 132), (133, 134, 132), (134, 135, 132), (135, 131, 132), (136, 139, 138), (139, 140, 138), (140, 141, 138), (141, 137, 138), (142, 131, 135, 144), (144, 135, 134, 145), (145, 134, 133, 146), (146, 133, 130, 143), (136, 148, 151, 139), (139, 151, 150, 140), (140, 150, 149, 141), (141, 149, 147, 137), (132, 131, 152, 153, 154, 136, 138, 89, 88), (136, 154, 157, 148), (154, 153, 156, 157), (153, 152, 155, 156), (201, 195, 210, 212), (194, 191, 207, 208), (189, 198, 211, 203), (158, 159, 160), (161, 162, 163), (164, 165, 166), (167, 168, 169), (170, 171, 172, 173), (174, 175, 176, 177), (178, 179, 180, 181), (182, 183, 184, 185), (186, 187, 188, 189), (190, 191, 192, 193), (194, 195, 196, 197), (198, 199, 200, 201), (202, 203, 204), (205, 206, 207), (208, 209, 210), (211, 212, 213), (158, 161, 163, 159), (162, 164, 166, 163), (159, 167, 169, 160), (167, 166, 165, 168), (170, 174, 177, 171), (175, 178, 181, 176), (172, 183, 182, 173), (184, 180, 179, 185), (168, 184, 183, 169), (171, 158, 160, 172), (176, 162, 161, 177), (164, 181, 180, 165), (186, 190, 193, 187), (191, 194, 197, 192), (188, 199, 198, 189), (200, 196, 195, 201), (178, 197, 196, 179), (199, 182, 185, 200), (174, 193, 192, 175), (187, 170, 173, 188), (204, 206, 205, 202), (206, 209, 208, 207), (203, 211, 213, 204), (212, 210, 209, 213), (194, 208, 210, 195), (211, 198, 201, 212), (190, 205, 207, 191), (202, 186, 189, 203), (161, 158, 171, 177)])
me_door.polygons.foreach_set('material_index', [0, 0, 0, 0, 0, 0, 1, 1, 1, 1, 1, 1, 2, 2, 2, 2, 2, 2, 2, 2, 2, 2, 2, 2, 2, 2, 2, 2, 2, 2, 2, 2, 2, 2, 2, 2, 2, 2, 2, 2, 2, 2, 2, 2, 2, 2, 2, 2, 2, 2, 2, 2, 2, 2, 2, 2, 2, 2, 2, 2, 2, 2, 2, 2, 2, 2, 2, 2, 2, 2, 2, 2, 2, 2, 2, 2, 2, 2, 2, 2, 2, 2, 2, 2, 2, 2, 2, 2, 2, 2, 2, 2, 2, 2, 2, 2, 2, 2, 2, 2, 2, 2, 2, 2, 2, 2, 2, 2, 2, 2, 2, 2, 2, 2, 2, 2, 2, 2, 2, 2, 2, 2, 2, 2, 2, 2, 2, 2, 2, 2, 2, 2, 2, 2, 2, 2, 2, 2, 2, 2, 2, 2, 2, 2, 2, 2, 2, 2, 2, 2, 2, 2, 2, 2, 2, 2, 2, 2, 2, 2, 2, 2, 2, 2, 2, 2, 2, 2, 2, 2, 2, 2, 2, 2, 2, 2, 2, 2, 2, 2, 2, 2, 2, 2, 2, 2, 2, 2, 2, 2, 2, 2, 2, 2, 2, 2])
me_door.materials.append(mat_door)
me_door.materials.append(mat_mirror)
me_door.materials.append(mat_handle)
me_door.use_remesh_preserve_volume = False
me_door.use_remesh_preserve_attributes = False
me_door.use_mirror_vertex_groups = False
me_door.update()
me_chair_support = bpy.data.meshes.new('Chair Support')
me_chair_support.from_pydata([(-1.05, 0.07, -1.585e-09), (1.05, 0.07, 1.585e-09), (-1.05, 0.06467, -0.02679), (1.05, 0.06467, -0.02679), (-1.05, 0.0495, -0.0495), (1.05, 0.0495, -0.0495), (-1.05, 0.02679, -0.06467), (1.05, 0.02679, -0.06467), (-1.05, -3.06e-09, -0.07), (1.05, -3.06e-09, -0.07), (-1.05, -0.02679, -0.06467), (1.05, -0.02679, -0.06467), (-1.05, -0.0495, -0.0495), (1.05, -0.0495, -0.0495), (-1.05, -0.06467, -0.02679), (1.05, -0.06467, -0.02679), (-1.05, -0.07, -1.216e-08), (1.05, -0.07, -8.984e-09), (-1.05, -0.06467, 0.02679), (1.05, -0.06467, 0.02679), (-1.05, -0.0495, 0.0495), (1.05, -0.0495, 0.0495), (-1.05, -0.02679, 0.06467), (1.05, -0.02679, 0.06467), (-1.05, 8.347e-10, 0.07), (1.05, 8.347e-10, 0.07), (-1.05, 0.02679, 0.06467), (1.05, 0.02679, 0.06467), (-1.05, 0.0495, 0.0495), (1.05, 0.0495, 0.0495), (-1.05, 0.06467, 0.02679), (1.05, 0.06467, 0.02679)], [], [(0, 1, 3, 2), (2, 3, 5, 4), (4, 5, 7, 6), (6, 7, 9, 8), (8, 9, 11, 10), (10, 11, 13, 12), (12, 13, 15, 14), (14, 15, 17, 16), (16, 17, 19, 18), (18, 19, 21, 20), (20, 21, 23, 22), (22, 23, 25, 24), (24, 25, 27, 26), (26, 27, 29, 28), (3, 1, 31, 29, 27, 25, 23, 21, 19, 17, 15, 13, 11, 9, 7, 5), (28, 29, 31, 30), (30, 31, 1, 0), (0, 2, 4, 6, 8, 10, 12, 14, 16, 18, 20, 22, 24, 26, 28, 30)])
me_chair_support.materials.append(mat_arm)
me_chair_support.use_remesh_preserve_volume = False
me_chair_support.use_remesh_preserve_attributes = False
me_chair_support.use_mirror_vertex_groups = False
me_chair_support.update()
me_chair_seat = bpy.data.meshes.new('Chair Seat')
me_chair_seat.from_pydata([(1.0, 1.0, -0.13), (1.0, -1.0, -0.13), (-1.0, -1.0, -0.13), (-1.0, 1.0, -0.13), (1.0, 1.0, 0.13), (1.0, -1.0, 0.13), (-1.0, -1.0, 0.13), (-1.0, 1.0, 0.13)], [], [(0, 1, 2, 3), (0, 4, 5, 1), (4, 7, 6, 5), (2, 6, 7, 3), (1, 5, 6, 2), (4, 0, 3, 7)])
me_chair_seat.materials.append(mat_seat)
me_chair_seat.use_remesh_preserve_volume = False
me_chair_seat.use_remesh_preserve_attributes = False
me_chair_seat.use_mirror_vertex_groups = False
me_chair_seat.update()
me_chair_back = bpy.data.meshes.new('Chair Back')
me_chair_back.from_pydata([(-0.9, -0.1, -0.5), (0.9, -0.1, -0.5), (0.9, -0.1, 0.5), (-0.9, -0.1, 0.5), (-0.9, 0.1, -0.5), (0.9, 0.1, -0.5), (0.9, 0.1, 0.5), (-0.9, 0.1, 0.5), (-0.9, 5.96e-08, -0.5), (0.9, 4.47e-08, -0.5), (0.9, -5.96e-08, 0.5), (-0.9, -4.47e-08, 0.5)], [], [(0, 1, 2, 3), (4, 7, 6, 5), (8, 4, 5, 9), (9, 5, 6, 10), (10, 6, 7, 11), (8, 0, 3, 11), (4, 8, 11, 7), (2, 10, 11, 3), (1, 9, 10, 2), (0, 8, 9, 1)])
me_chair_back.materials.append(mat_seat)
me_chair_back.use_remesh_preserve_volume = False
me_chair_back.use_remesh_preserve_attributes = False
me_chair_back.use_mirror_vertex_groups = False
me_chair_back.update()
me_chair_arms = bpy.data.meshes.new('Chair Arms')
me_chair_arms.from_pydata([(-0.025, 0.075, -5.662e-10), (0.025, 0.075, 5.662e-10), (-0.025, 0.06929, -0.0287), (0.025, 0.06929, -0.0287), (-0.025, 0.05303, -0.05303), (0.025, 0.05303, -0.05303), (-0.025, 0.0287, -0.06929), (0.025, 0.0287, -0.06929), (-0.025, -3.278e-09, -0.075), (0.025, -3.278e-09, -0.075), (-0.025, -0.0287, -0.06929), (0.025, -0.0287, -0.06929), (-0.025, -0.05303, -0.05303), (0.025, -0.05303, -0.05303), (-0.025, -0.06929, -0.0287), (0.025, -0.06929, -0.0287), (-0.025, -0.075, -1.189e-08), (0.025, -0.075, -1.076e-08), (-0.025, -0.06929, 0.0287), (0.025, -0.06929, 0.0287), (-0.025, -0.05303, 0.05303), (0.025, -0.05303, 0.05303), (-0.025, -0.0287, 0.06929), (0.025, -0.0287, 0.06929), (-0.025, 8.944e-10, 0.075), (0.025, 8.944e-10, 0.075), (-0.025, 0.0287, 0.06929), (0.025, 0.0287, 0.06929), (-0.025, 0.05303, 0.05303), (0.025, 0.05303, 0.05303), (-0.025, 0.06929, 0.0287), (0.025, 0.06929, 0.0287)], [], [(0, 1, 3, 2), (2, 3, 5, 4), (4, 5, 7, 6), (6, 7, 9, 8), (8, 9, 11, 10), (10, 11, 13, 12), (12, 13, 15, 14), (14, 15, 17, 16), (16, 17, 19, 18), (18, 19, 21, 20), (20, 21, 23, 22), (22, 23, 25, 24), (24, 25, 27, 26), (26, 27, 29, 28), (3, 1, 31, 29, 27, 25, 23, 21, 19, 17, 15, 13, 11, 9, 7, 5), (28, 29, 31, 30), (30, 31, 1, 0), (0, 2, 4, 6, 8, 10, 12, 14, 16, 18, 20, 22, 24, 26, 28, 30)])
me_chair_arms.materials.append(mat_arm)
me_chair_arms.use_remesh_preserve_volume = False
me_chair_arms.use_remesh_preserve_attributes = False
me_chair_arms.use_mirror_vertex_groups = False
me_chair_arms.update()
me_desk_side = bpy.data.meshes.new('Desk Side')
me_desk_side.from_pydata([(-1.0, 2.0, -2.3), (1.0, 2.0, -2.3), (1.0, -2.0, -2.3), (-1.0, -2.0, -2.3), (-1.0, 2.0, 2.5), (1.0, 2.0, 2.5), (-1.0, -1.0, -2.3), (1.0, -1.0, -2.3), (-1.0, -1.0, 2.5), (1.0, -1.0, 2.5), (-1.0, 2.0, 2.0), (1.0, 2.0, 2.0), (1.0, -2.0, 2.0), (-1.0, -2.0, 2.0), (-1.0, -1.0, 2.0), (1.0, -1.0, 2.0), (1.0, -1.0, 1.1), (-1.0, 2.0, 1.1), (1.0, 2.0, 1.1), (1.0, -2.0, 1.1), (-1.0, -2.0, 1.1), (-1.0, -1.0, 1.1), (1.0, -1.0, 0.9), (-1.0, 2.0, 0.9), (1.0, 2.0, 0.9), (1.0, -2.0, 0.9), (-1.0, -2.0, 0.9), (-1.0, -1.0, 0.9), (1.0, -1.0, -0.2348), (-1.0, 2.0, -0.2348), (1.0, 2.0, -0.2348), (1.0, -2.0, -0.2348), (-1.0, -2.0, -0.2348), (-1.0, -1.0, -0.2348), (-1.0, 1.7, -2.3), (1.0, 1.7, -2.3), (-1.0, 1.7, 2.5), (1.0, 1.7, 2.5), (1.0, 1.7, 2.0), (-1.0, 1.7, 2.0), (1.0, 1.7, 1.1), (-1.0, 1.7, 1.1), (1.0, 1.7, 0.9), (-1.0, 1.7, 0.9), (1.0, 1.7, -0.2348), (-1.0, 1.7, -0.2348), (1.0, -1.75, 2.5), (1.0, -2.0, 2.25), (1.0, -1.875, 2.467), (1.0, -1.967, 2.375), (-1.0, -2.0, 2.25), (-1.0, -1.75, 2.5), (-1.0, -1.967, 2.375), (-1.0, -1.875, 2.467), (-1.0, 1.8, -2.3), (1.0, 1.8, -2.3), (-1.0, 1.8, 2.5), (1.0, 1.8, 2.5), (1.0, 1.8, 2.0), (-1.0, 1.8, 2.0), (1.0, 1.8, 1.1), (-1.0, 1.8, 1.1), (1.0, 1.8, 0.9), (-1.0, 1.8, 0.9), (1.0, 1.8, -0.2348), (-1.0, 1.8, -0.2348), (1.0, 2.0, 2.6), (1.0, 1.8, 2.6), (-1.0, 2.0, 2.55), (-0.95, 2.0, 2.6), (-0.9854, 2.0, 2.585), (-0.95, 1.8, 2.6), (-1.0, 1.8, 2.55), (-0.9854, 1.8, 2.585), (-1.0, -1.7, -2.3), (1.0, -1.7, -2.3), (-1.0, -1.7, 2.0), (1.0, -1.7, 2.0), (1.0, -1.7, 1.1), (-1.0, -1.7, 1.1), (1.0, -1.7, 0.9), (-1.0, -1.7, 0.9), (1.0, -1.7, -0.2348), (-1.0, -1.7, -0.2348), (-1.0, 2.0, -2.5), (1.0, 2.0, -2.5), (-1.0, 1.7, -2.5), (-1.0, -1.0, -2.5), (1.0, 1.7, -2.5), (1.0, -1.0, -2.5), (-1.0, 1.8, -2.5), (1.0, 1.8, -2.5), (-1.0, -1.7, -2.5), (1.0, -1.7, -2.5), (1.0, -1.0, -2.197), (-1.0, 2.0, -2.197), (1.0, 2.0, -2.197), (1.0, -2.0, -2.197), (-1.0, -2.0, -2.197), (-1.0, -1.0, -2.197), (1.0, 1.7, -2.197), (-1.0, 1.7, -2.197), (-1.0, 1.8, -2.197), (1.0, 1.8, -2.197), (1.0, -1.7, -2.197), (-1.0, -1.7, -2.197), (-1.0, 2.0, -1.508), (1.0, 2.0, -1.508), (1.0, -2.0, -1.508), (-1.0, -2.0, -1.508), (-1.0, -1.0, -1.508), (-1.0, 1.7, -1.508), (-1.0, 1.8, -1.508), (-1.0, -1.7, -1.508), (1.0, -1.0, -1.508), (1.0, 1.7, -1.508), (1.0, 1.8, -1.508), (1.0, -1.7, -1.508), (-1.0, 2.0, -1.439), (1.0, 2.0, -1.439), (1.0, -2.0, -1.439), (-1.0, -2.0, -1.439), (-1.0, -1.0, -1.439), (-1.0, 1.7, -1.439), (-1.0, 1.8, -1.439), (-1.0, -1.7, -1.439), (1.0, -1.0, -1.439), (1.0, 1.7, -1.439), (1.0, 1.8, -1.439), (1.0, -1.7, -1.439), (-1.0, 2.0, -0.8998), (1.0, 2.0, -0.8998), (1.0, -2.0, -0.8998), (-1.0, -2.0, -0.8998), (-1.0, -1.0, -0.8998), (-1.0, 1.7, -0.8998), (-1.0, 1.8, -0.8998), (-1.0, -1.7, -0.8998), (1.0, -1.0, -0.8998), (1.0, 1.7, -0.8998), (1.0, 1.8, -0.8998), (1.0, -1.7, -0.8998), (-1.0, 2.0, -0.828), (1.0, 2.0, -0.828), (1.0, -2.0, -0.828), (-1.0, -2.0, -0.828), (-1.0, -1.0, -0.828), (-1.0, 1.7, -0.828), (-1.0, 1.8, -0.828), (-1.0, -1.7, -0.828), (1.0, -1.0, -0.828), (1.0, 1.7, -0.828), (1.0, 1.8, -0.828), (1.0, -1.7, -0.828), (-1.0, 2.0, -0.2994), (1.0, 2.0, -0.2994), (1.0, -2.0, -0.2994), (-1.0, -2.0, -0.2994), (-1.0, -1.0, -0.2994), (-1.0, 1.7, -0.2994), (-1.0, 1.8, -0.2994), (-1.0, -1.7, -0.2994), (1.0, -1.0, -0.2994), (1.0, 1.7, -0.2994), (1.0, 1.8, -0.2994), (1.0, -1.7, -0.2994), (0.9, 2.0, -2.3), (0.9, -2.0, -2.3), (0.9, 2.0, 2.5), (0.9, -1.0, 2.5), (0.9, -2.0, 2.0), (0.9, 2.0, 2.0), (0.9, 2.0, 1.1), (0.9, -2.0, 1.1), (0.9, -2.0, 0.9), (0.9, 2.0, 0.9), (0.9, 2.0, -0.2348), (0.9, -2.0, -0.2348), (0.9, 1.7, 2.5), (0.9, -1.75, 2.5), (0.9, -1.875, 2.467), (0.9, -1.967, 2.375), (0.9, -2.0, 2.25), (0.9, 1.8, 2.5), (0.9, -1.7, -2.3), (0.9, 2.0, -2.5), (0.9, -1.0, -2.5), (0.9, 1.7, -2.5), (0.9, 1.8, -2.5), (0.9, -1.7, -2.5), (0.9, -2.0, -2.197), (0.9, 2.0, -2.197), (0.9, -2.0, -1.508), (0.9, 2.0, -1.508), (0.9, -2.0, -1.439), (0.9, 2.0, -1.439), (0.9, -2.0, -0.8998), (0.9, 2.0, -0.8998), (0.9, -2.0, -0.828), (0.9, 2.0, -0.828), (0.9, -2.0, -0.2994), (0.9, 2.0, -0.2994), (-0.905, -2.0, -2.3), (-0.905, -2.0, 2.0), (-0.905, -2.0, 1.1), (-0.905, -2.0, 0.9), (-0.905, -2.0, -0.2348), (-0.905, -1.75, 2.5), (-0.905, -1.7, -2.3), (-0.905, -1.0, -2.5), (-0.905, 1.7, -2.5), (-0.905, 1.8, -2.5), (-0.905, -1.7, -2.5), (-0.905, -2.0, -2.197), (-0.905, -2.0, -1.508), (-0.905, -2.0, -1.439), (-0.905, -2.0, -0.8998), (-0.905, -2.0, -0.828), (-0.905, -2.0, -0.2994), (-0.905, 2.0, -2.3), (-0.905, 2.0, 2.5), (-0.905, -1.0, 2.5), (-0.905, 2.0, 2.0), (-0.905, 2.0, 1.1), (-0.905, 2.0, 0.9), (-0.905, 2.0, -0.2348), (-0.905, 1.7, 2.5), (-0.905, -1.875, 2.467), (-0.905, -1.967, 2.375), (-0.905, -2.0, 2.25), (-0.905, 1.8, 2.5), (-0.905, 2.0, -2.5), (-0.905, 2.0, -2.197), (-0.905, 2.0, -1.508), (-0.905, 2.0, -1.439), (-0.905, 2.0, -0.8998), (-0.905, 2.0, -0.828), (-0.905, 2.0, -0.2994), (0.9, 1.6, -0.2994), (0.9, 1.6, -0.828), (0.9, 1.6, -0.8998), (0.9, 1.6, -1.439), (0.9, 1.6, -1.508), (0.9, 1.6, -2.197), (-0.905, 1.6, -2.197), (-0.905, 1.6, -1.508), (-0.905, 1.6, -1.439), (-0.905, 1.6, -0.8998), (-0.905, 1.6, -0.828), (-0.905, 1.6, -0.2994)], [], [(184, 75, 2, 167), (8, 14, 76, 13, 50, 52, 53, 51), (171, 168, 5, 11), (169, 179, 46, 9), (15, 9, 46, 48, 49, 47, 12, 77), (105, 74, 3, 98), (101, 34, 6, 99), (38, 37, 9, 15), (178, 169, 9, 37), (7, 75, 93, 89), (14, 15, 16, 21), (36, 39, 14, 8), (204, 203, 13, 20), (78, 77, 12, 19), (172, 171, 11, 18), (175, 172, 18, 24), (80, 78, 19, 25), (205, 204, 20, 26), (42, 40, 16, 22), (39, 38, 15, 14), (76, 79, 20, 13), (41, 40, 38, 39), (206, 205, 26, 32), (82, 80, 25, 31), (176, 175, 24, 30), (41, 43, 27, 21), (79, 81, 26, 20), (201, 176, 30, 155), (165, 82, 31, 156), (218, 206, 32, 157), (163, 44, 28, 162), (21, 16, 40, 41), (81, 83, 32, 26), (63, 65, 45, 43), (164, 64, 44, 163), (61, 63, 43, 41), (64, 62, 42, 44), (59, 61, 41, 39), (62, 60, 40, 42), (56, 59, 39, 36), (60, 58, 38, 40), (208, 74, 92, 212), (183, 178, 37, 57), (58, 57, 37, 38), (102, 54, 34, 101), (33, 28, 44, 45), (45, 44, 42, 43), (43, 42, 22, 27), (27, 22, 28, 33), (207, 51, 53, 227), (227, 53, 52, 228), (228, 52, 50, 229), (203, 229, 50, 13), (95, 0, 54, 102), (11, 5, 57, 58), (56, 230, 183, 57, 67, 71, 73, 72), (35, 7, 89, 88), (18, 11, 58, 60), (4, 10, 59, 56), (24, 18, 60, 62), (10, 17, 61, 59), (30, 24, 62, 64), (17, 23, 63, 61), (155, 30, 64, 164), (23, 29, 65, 63), (4, 56, 72, 68), (69, 71, 67, 66), (57, 5, 66, 67), (68, 72, 73, 70), (70, 73, 71, 69), (5, 168, 220, 4, 68, 70, 69, 66), (27, 33, 83, 81), (162, 28, 82, 165), (21, 27, 81, 79), (28, 22, 80, 82), (14, 21, 79, 76), (22, 16, 78, 80), (16, 15, 77, 78), (99, 6, 74, 105), (1, 55, 91, 85), (187, 88, 89, 186), (188, 91, 88, 187), (185, 85, 91, 188), (186, 89, 93, 189), (34, 54, 90, 86), (55, 35, 88, 91), (166, 1, 85, 185), (6, 34, 86, 87), (54, 0, 84, 90), (74, 6, 87, 92), (110, 99, 105, 113), (7, 94, 104, 75), (1, 96, 103, 55), (106, 95, 102, 112), (112, 102, 101, 111), (55, 103, 100, 35), (35, 100, 94, 7), (202, 213, 98, 3), (75, 104, 97, 2), (166, 191, 96, 1), (111, 101, 99, 110), (113, 105, 98, 109), (125, 113, 109, 121), (123, 111, 110, 122), (124, 112, 111, 123), (118, 106, 112, 124), (122, 110, 113, 125), (94, 114, 117, 104), (96, 107, 116, 103), (103, 116, 115, 100), (100, 115, 114, 94), (213, 214, 109, 98), (104, 117, 108, 97), (191, 193, 107, 96), (134, 122, 125, 137), (130, 118, 124, 136), (136, 124, 123, 135), (135, 123, 122, 134), (137, 125, 121, 133), (114, 126, 129, 117), (107, 119, 128, 116), (116, 128, 127, 115), (115, 127, 126, 114), (214, 215, 121, 109), (117, 129, 120, 108), (193, 195, 119, 107), (149, 137, 133, 145), (147, 135, 134, 146), (148, 136, 135, 147), (142, 130, 136, 148), (146, 134, 137, 149), (126, 138, 141, 129), (119, 131, 140, 128), (128, 140, 139, 127), (127, 139, 138, 126), (215, 216, 133, 121), (129, 141, 132, 120), (195, 197, 131, 119), (158, 146, 149, 161), (154, 142, 148, 160), (160, 148, 147, 159), (159, 147, 146, 158), (161, 149, 145, 157), (138, 150, 153, 141), (131, 143, 152, 140), (140, 152, 151, 139), (139, 151, 150, 138), (216, 217, 145, 133), (141, 153, 144, 132), (197, 199, 143, 131), (83, 161, 157, 32), (45, 159, 158, 33), (65, 160, 159, 45), (29, 154, 160, 65), (33, 158, 161, 83), (150, 162, 165, 153), (143, 155, 164, 152), (152, 164, 163, 151), (151, 163, 162, 150), (217, 218, 157, 145), (153, 165, 156, 144), (199, 201, 155, 143), (236, 237, 201, 199), (144, 156, 200, 198), (235, 236, 199, 197), (132, 144, 198, 196), (234, 235, 197, 195), (120, 132, 196, 194), (233, 234, 195, 193), (108, 120, 194, 192), (232, 233, 193, 191), (97, 108, 192, 190), (219, 232, 191, 166), (2, 97, 190, 167), (219, 166, 185, 231), (209, 186, 189, 212), (231, 185, 188, 211), (211, 188, 187, 210), (210, 187, 186, 209), (12, 47, 182, 170), (49, 181, 182, 47), (48, 180, 181, 49), (46, 179, 180, 48), (230, 226, 178, 183), (75, 184, 189, 93), (156, 31, 177, 200), (237, 225, 176, 201), (225, 224, 175, 176), (31, 25, 174, 177), (25, 19, 173, 174), (224, 223, 172, 175), (223, 222, 171, 172), (19, 12, 170, 173), (226, 221, 169, 178), (221, 207, 179, 169), (222, 220, 168, 171), (208, 184, 167, 202), (74, 208, 202, 3), (10, 4, 220, 222), (8, 51, 207, 221), (36, 8, 221, 226), (17, 10, 222, 223), (23, 17, 223, 224), (29, 23, 224, 225), (154, 29, 225, 237), (56, 36, 226, 230), (86, 210, 209, 87), (90, 211, 210, 86), (84, 231, 211, 90), (87, 209, 212, 92), (0, 219, 231, 84), (0, 95, 232, 219), (95, 106, 233, 232), (106, 118, 234, 233), (118, 130, 235, 234), (130, 142, 236, 235), (142, 154, 237, 236), (192, 214, 245, 242), (196, 198, 217, 216), (218, 217, 248, 249), (192, 194, 215, 214), (217, 198, 239, 248), (167, 190, 213, 202), (170, 182, 229, 203), (181, 228, 229, 182), (180, 227, 228, 181), (179, 207, 227, 180), (184, 208, 212, 189), (200, 177, 206, 218), (177, 174, 205, 206), (174, 173, 204, 205), (173, 170, 203, 204), (239, 238, 249, 248), (241, 240, 247, 246), (243, 242, 245, 244), (214, 213, 244, 245), (200, 218, 249, 238), (215, 194, 241, 246), (198, 200, 238, 239), (216, 215, 246, 247), (196, 216, 247, 240), (194, 196, 240, 241), (213, 190, 243, 244), (190, 192, 242, 243)])
me_desk_side.polygons.foreach_set('material_index', [0, 0, 0, 0, 0, 0, 0, 0, 0, 1, 0, 0, 0, 0, 0, 0, 0, 0, 0, 0, 0, 0, 0, 0, 0, 0, 0, 0, 0, 0, 0, 0, 0, 0, 0, 0, 0, 0, 0, 0, 0, 1, 0, 0, 0, 0, 0, 0, 0, 0, 0, 0, 0, 0, 0, 0, 1, 0, 0, 0, 0, 0, 0, 0, 0, 0, 0, 0, 0, 0, 0, 0, 0, 0, 0, 0, 0, 0, 0, 1, 1, 1, 1, 1, 1, 1, 1, 1, 1, 1, 0, 0, 0, 0, 0, 0, 0, 0, 0, 0, 0, 0, 0, 0, 0, 0, 0, 0, 0, 0, 0, 0, 0, 0, 0, 0, 0, 0, 0, 0, 0, 0, 0, 0, 0, 0, 0, 0, 0, 0, 0, 0, 0, 0, 0, 0, 0, 0, 0, 0, 0, 0, 0, 0, 0, 0, 0, 0, 0, 0, 0, 0, 0, 0, 0, 0, 0, 0, 0, 0, 0, 0, 0, 0, 0, 0, 0, 0, 0, 0, 0, 0, 0, 0, 1, 1, 1, 1, 1, 0, 0, 0, 0, 0, 1, 0, 0, 0, 0, 0, 0, 0, 0, 0, 0, 0, 0, 0, 0, 0, 0, 0, 0, 0, 0, 0, 1, 1, 1, 1, 1, 0, 0, 0, 0, 0, 0, 0, 0, 0, 0, 0, 0, 0, 0, 0, 0, 1, 0, 0, 0, 0, 0, 0, 0, 0, 0, 0, 0, 0, 0, 0, 0, 0])
me_desk_side.materials.append(mat_dark_wood)
me_desk_side.materials.append(mat_black)
me_desk_side.materials.append(mat_light_wood)
me_desk_side.use_remesh_preserve_volume = False
me_desk_side.use_remesh_preserve_attributes = False
me_desk_side.use_mirror_vertex_groups = False
me_desk_side.update()
me_drawer = bpy.data.meshes.new('Drawer')
me_drawer.from_pydata([(0.9251, -1.696, 0.3529), (0.9251, -1.696, -0.3529), (-0.9251, -1.696, -0.3529), (-0.9251, -1.696, 0.3529), (0.9251, -1.644, 0.3529), (0.9251, -1.644, -0.3529), (-0.9251, -1.644, -0.3529), (-0.9251, -1.644, 0.3529), (0.8435, -1.595, 0.3408), (0.8935, -1.645, -0.3408), (-0.8935, -1.645, -0.3408), (-0.8435, -1.595, 0.3408), (0.8435, 1.805, 0.3409), (0.8935, 1.855, -0.3408), (-0.8935, 1.855, -0.3408), (-0.8435, 1.805, 0.3409), (0.002499, -1.855, 0.009947), (0.002499, -1.855, -0.06505), (0.002499, -1.805, 0.009947), (0.002499, -1.805, -0.06505), (0.1467, -1.778, -0.06505), (0.1467, -1.778, 0.009947), (0.1717, -1.822, -0.06505), (0.1717, -1.822, 0.009947), (0.2847, -1.753, -0.06505), (0.2414, -1.728, -0.06505), (0.2847, -1.753, 0.009947), (0.2414, -1.728, 0.009947), (0.2765, -1.684, 0.009947), (0.2765, -1.684, -0.06505), (0.3265, -1.684, -0.06505), (0.3265, -1.684, 0.009947), (-0.1417, -1.778, -0.06505), (-0.1417, -1.778, 0.009947), (-0.1667, -1.822, -0.06505), (-0.1667, -1.822, 0.009947), (-0.2797, -1.753, -0.06505), (-0.2364, -1.728, -0.06505), (-0.2797, -1.753, 0.009947), (-0.2364, -1.728, 0.009947), (-0.2715, -1.684, 0.009947), (-0.2715, -1.684, -0.06505), (-0.3215, -1.684, -0.06505), (-0.3215, -1.684, 0.009947), (0.8935, -1.645, 0.3408), (-0.8935, -1.645, 0.3408), (0.8935, 1.855, 0.3409), (-0.8935, 1.855, 0.3409), (0.8435, -1.595, -0.2592), (-0.8435, -1.595, -0.2592), (0.8435, 1.805, -0.2591), (-0.8435, 1.805, -0.2591)], [], [(1, 0, 3, 2), (1, 5, 4, 0), (2, 6, 5, 1), (0, 4, 7, 3), (3, 7, 6, 2), (9, 10, 14, 13), (7, 4, 44, 45), (6, 7, 45, 10), (4, 5, 9, 44), (5, 6, 10, 9), (13, 14, 47, 46), (15, 11, 49, 51), (10, 45, 47, 14), (44, 9, 13, 46), (24, 25, 29, 30), (20, 21, 27, 25), (25, 27, 28, 29), (22, 20, 25, 24), (31, 30, 29, 28), (19, 20, 22, 17), (22, 23, 16, 17), (23, 22, 24, 26), (19, 18, 21, 20), (21, 23, 26, 27), (21, 18, 16, 23), (27, 26, 31, 28), (26, 24, 30, 31), (36, 42, 41, 37), (32, 37, 39, 33), (37, 41, 40, 39), (34, 36, 37, 32), (43, 40, 41, 42), (19, 17, 34, 32), (34, 17, 16, 35), (35, 38, 36, 34), (19, 32, 33, 18), (33, 39, 38, 35), (33, 35, 16, 18), (39, 40, 43, 38), (38, 43, 42, 36), (8, 11, 45, 44), (15, 12, 46, 47), (12, 8, 44, 46), (11, 15, 47, 45), (49, 48, 50, 51), (12, 15, 51, 50), (8, 12, 50, 48), (11, 8, 48, 49)])
me_drawer.polygons.foreach_set('material_index', [0, 0, 0, 0, 0, 0, 0, 0, 0, 0, 0, 0, 0, 0, 2, 2, 2, 2, 2, 2, 2, 2, 2, 2, 2, 2, 2, 2, 2, 2, 2, 2, 2, 2, 2, 2, 2, 2, 2, 2, 0, 0, 0, 0, 0, 0, 0, 0])
me_drawer.materials.append(mat_dark_wood)
me_drawer.materials.append(mat_black)
me_drawer.materials.append(mat_light_wood)
me_drawer.use_remesh_preserve_volume = False
me_drawer.use_remesh_preserve_attributes = False
me_drawer.use_mirror_vertex_groups = False
me_drawer.update()
me_drawer_3 = bpy.data.meshes.new('Drawer 3')
me_drawer_3.from_pydata([(0.9251, -1.696, 0.2709), (0.9251, -1.696, -0.2709), (-0.9251, -1.696, -0.2709), (-0.9251, -1.696, 0.2709), (0.9251, -1.644, 0.2709), (0.9251, -1.644, -0.2709), (-0.9251, -1.644, -0.2709), (-0.9251, -1.644, 0.2709), (0.8435, -1.595, 0.2617), (0.8935, -1.645, -0.2617), (-0.8935, -1.645, -0.2617), (-0.8435, -1.595, 0.2617), (0.8435, 1.805, 0.2617), (0.8935, 1.855, -0.2617), (-0.8935, 1.855, -0.2617), (-0.8435, 1.805, 0.2617), (0.002499, -1.855, 0.03057), (0.002499, -1.855, -0.04443), (0.002499, -1.805, 0.03057), (0.002499, -1.805, -0.04443), (0.1467, -1.778, -0.04443), (0.1467, -1.778, 0.03057), (0.1717, -1.822, -0.04443), (0.1717, -1.822, 0.03057), (0.2847, -1.753, -0.04443), (0.2414, -1.727, -0.04443), (0.2847, -1.753, 0.03057), (0.2414, -1.727, 0.03057), (0.2765, -1.684, 0.03057), (0.2765, -1.684, -0.04443), (0.3265, -1.684, -0.04443), (0.3265, -1.684, 0.03057), (-0.1417, -1.778, -0.04443), (-0.1417, -1.778, 0.03057), (-0.1667, -1.822, -0.04443), (-0.1667, -1.822, 0.03057), (-0.2797, -1.753, -0.04443), (-0.2364, -1.727, -0.04443), (-0.2797, -1.753, 0.03057), (-0.2364, -1.727, 0.03057), (-0.2715, -1.684, 0.03057), (-0.2715, -1.684, -0.04443), (-0.3215, -1.684, -0.04443), (-0.3215, -1.684, 0.03057), (0.8935, -1.645, 0.2617), (-0.8935, -1.645, 0.2617), (0.8935, 1.855, 0.2617), (-0.8935, 1.855, 0.2617), (0.8435, -1.595, -0.2383), (-0.8435, -1.595, -0.2383), (0.8435, 1.805, -0.2383), (-0.8435, 1.805, -0.2383)], [], [(1, 0, 3, 2), (5, 6, 10, 9), (4, 5, 9, 44), (3, 7, 6, 2), (1, 5, 4, 0), (2, 6, 5, 1), (0, 4, 7, 3), (44, 9, 13, 46), (7, 4, 44, 45), (6, 7, 45, 10), (13, 14, 47, 46), (9, 10, 14, 13), (15, 11, 49, 51), (10, 45, 47, 14), (24, 25, 29, 30), (20, 21, 27, 25), (25, 27, 28, 29), (22, 20, 25, 24), (31, 30, 29, 28), (19, 20, 22, 17), (22, 23, 16, 17), (23, 22, 24, 26), (19, 18, 21, 20), (21, 23, 26, 27), (21, 18, 16, 23), (27, 26, 31, 28), (26, 24, 30, 31), (36, 42, 41, 37), (32, 37, 39, 33), (37, 41, 40, 39), (34, 36, 37, 32), (43, 40, 41, 42), (19, 17, 34, 32), (34, 17, 16, 35), (35, 38, 36, 34), (19, 32, 33, 18), (33, 39, 38, 35), (33, 35, 16, 18), (39, 40, 43, 38), (38, 43, 42, 36), (8, 11, 45, 44), (15, 12, 46, 47), (12, 8, 44, 46), (11, 15, 47, 45), (49, 48, 50, 51), (12, 15, 51, 50), (8, 12, 50, 48), (11, 8, 48, 49)])
me_drawer_3.polygons.foreach_set('material_index', [0, 0, 0, 0, 0, 0, 0, 0, 0, 0, 0, 0, 0, 0, 2, 2, 2, 2, 2, 2, 2, 2, 2, 2, 2, 2, 2, 2, 2, 2, 2, 2, 2, 2, 2, 2, 2, 2, 2, 2, 0, 0, 0, 0, 0, 0, 0, 0])
me_drawer_3.materials.append(mat_dark_wood)
me_drawer_3.materials.append(mat_black)
me_drawer_3.materials.append(mat_light_wood)
me_drawer_3.use_remesh_preserve_volume = False
me_drawer_3.use_remesh_preserve_attributes = False
me_drawer_3.use_mirror_vertex_groups = False
me_drawer_3.update()
me_drawer_2 = bpy.data.meshes.new('Drawer 2')
me_drawer_2.from_pydata([(0.9251, -1.696, 0.2766), (0.9251, -1.696, -0.2766), (-0.9251, -1.696, -0.2766), (-0.9251, -1.696, 0.2766), (0.9251, -1.644, 0.2766), (0.9251, -1.644, -0.2766), (-0.9251, -1.644, -0.2766), (-0.9251, -1.644, 0.2766), (0.8435, -1.595, 0.2672), (0.8935, -1.645, -0.2672), (-0.8935, -1.645, -0.2672), (-0.8435, -1.595, 0.2672), (0.8435, 1.805, 0.2672), (0.8935, 1.855, -0.2672), (-0.8935, 1.855, -0.2672), (-0.8435, 1.805, 0.2672), (0.002499, -1.855, 0.02562), (0.002499, -1.855, -0.04938), (0.002499, -1.805, 0.02562), (0.002499, -1.805, -0.04938), (0.1467, -1.778, -0.04938), (0.1467, -1.778, 0.02562), (0.1717, -1.822, -0.04938), (0.1717, -1.822, 0.02562), (0.2847, -1.753, -0.04938), (0.2414, -1.727, -0.04938), (0.2847, -1.753, 0.02562), (0.2414, -1.727, 0.02562), (0.2765, -1.684, 0.02562), (0.2765, -1.684, -0.04938), (0.3265, -1.684, -0.04938), (0.3265, -1.684, 0.02562), (-0.1417, -1.778, -0.04938), (-0.1417, -1.778, 0.02562), (-0.1667, -1.822, -0.04938), (-0.1667, -1.822, 0.02562), (-0.2797, -1.753, -0.04938), (-0.2364, -1.727, -0.04938), (-0.2797, -1.753, 0.02562), (-0.2364, -1.727, 0.02562), (-0.2715, -1.684, 0.02562), (-0.2715, -1.684, -0.04938), (-0.3215, -1.684, -0.04938), (-0.3215, -1.684, 0.02562), (0.8935, -1.645, 0.2672), (-0.8935, -1.645, 0.2672), (0.8935, 1.855, 0.2672), (-0.8935, 1.855, 0.2672), (0.8435, -1.595, -0.2328), (-0.8435, -1.595, -0.2328), (0.8435, 1.805, -0.2328), (-0.8435, 1.805, -0.2328)], [], [(1, 0, 3, 2), (6, 7, 45, 10), (2, 6, 5, 1), (0, 4, 7, 3), (3, 7, 6, 2), (1, 5, 4, 0), (10, 45, 47, 14), (4, 5, 9, 44), (5, 6, 10, 9), (7, 4, 44, 45), (13, 14, 47, 46), (44, 9, 13, 46), (9, 10, 14, 13), (8, 12, 50, 48), (24, 25, 29, 30), (20, 21, 27, 25), (25, 27, 28, 29), (22, 20, 25, 24), (31, 30, 29, 28), (19, 20, 22, 17), (22, 23, 16, 17), (23, 22, 24, 26), (19, 18, 21, 20), (21, 23, 26, 27), (21, 18, 16, 23), (27, 26, 31, 28), (26, 24, 30, 31), (36, 42, 41, 37), (32, 37, 39, 33), (37, 41, 40, 39), (34, 36, 37, 32), (43, 40, 41, 42), (19, 17, 34, 32), (34, 17, 16, 35), (35, 38, 36, 34), (19, 32, 33, 18), (33, 39, 38, 35), (33, 35, 16, 18), (39, 40, 43, 38), (38, 43, 42, 36), (8, 11, 45, 44), (15, 12, 46, 47), (11, 15, 47, 45), (12, 8, 44, 46), (49, 48, 50, 51), (12, 15, 51, 50), (15, 11, 49, 51), (11, 8, 48, 49)])
me_drawer_2.polygons.foreach_set('material_index', [0, 0, 0, 0, 0, 0, 0, 0, 0, 0, 0, 0, 0, 0, 2, 2, 2, 2, 2, 2, 2, 2, 2, 2, 2, 2, 2, 2, 2, 2, 2, 2, 2, 2, 2, 2, 2, 2, 2, 2, 0, 0, 0, 0, 0, 0, 0, 0])
me_drawer_2.materials.append(mat_dark_wood)
me_drawer_2.materials.append(mat_black)
me_drawer_2.materials.append(mat_light_wood)
me_drawer_2.use_remesh_preserve_volume = False
me_drawer_2.use_remesh_preserve_attributes = False
me_drawer_2.use_mirror_vertex_groups = False
me_drawer_2.update()
me_desk = bpy.data.meshes.new('Desk')
me_desk.from_pydata([(3.0, -1.8, -0.25), (-3.0, -1.8, -0.25), (-3.0, 2.0, 0.25), (3.0, 2.0, 0.25), (3.0, -1.8, 0.25), (-3.0, -1.8, 0.25), (-3.0, 2.0, 0.0), (3.0, 2.0, 0.0), (3.0, -1.8, 0.0), (-3.0, -1.8, 0.0), (3.0, -1.979, -1.907e-07), (3.0, -1.979, 0.25), (-3.0, -1.979, -1.907e-07), (-3.0, -1.979, 0.25), (-3.0, -1.6, -0.25), (3.0, -1.6, -0.25), (-3.0, -1.6, 0.25), (3.0, -1.6, 0.25), (-3.0, -1.6, 0.0), (3.0, -1.6, 0.0), (2.8, -1.8, -0.25), (2.8, 2.0, 0.25), (2.8, -1.8, 0.25), (2.8, -1.8, 0.0), (2.8, 2.0, 0.0), (2.8, -1.979, 0.25), (2.8, -1.979, -1.907e-07), (2.8, -1.6, 0.0), (2.8, -1.6, 0.25), (2.8, -1.6, -0.25), (-3.0, -1.5, 0.25), (3.0, -1.5, 0.25), (-3.0, -1.5, 0.0), (3.0, -1.5, 0.0), (2.8, -1.5, 0.25), (2.8, -1.5, 0.0), (2.8, 2.0, -0.1), (3.0, 2.0, -0.1), (2.8, -1.5, -0.1), (3.0, -1.5, -0.1), (-2.8, -1.8, -0.25), (-2.8, -1.8, 0.25), (-2.8, -1.8, 0.0), (-2.8, -1.979, 0.25), (-2.8, -1.979, -1.907e-07), (-2.8, -1.6, -0.25), (-2.8, 2.0, 0.25), (-2.8, 2.0, 0.0), (-2.8, -1.6, 0.0), (-2.8, -1.6, 0.25), (-2.8, -1.5, 0.25), (-2.8, -1.5, 0.0), (-3.0, 2.0, -0.1), (-3.0, -1.5, -0.1), (-2.8, -1.5, -0.1), (-2.8, 2.0, -0.1)], [], [(29, 15, 0, 20), (28, 22, 4, 17), (24, 21, 3, 7), (19, 17, 4, 8), (41, 5, 13, 43), (18, 14, 1, 9), (16, 18, 9, 5), (40, 42, 9, 1), (15, 19, 8, 0), (44, 43, 13, 12), (5, 9, 12, 13), (8, 4, 11, 10), (23, 8, 10, 26), (51, 48, 18, 32), (30, 32, 18, 16), (33, 31, 17, 19), (34, 28, 17, 31), (27, 19, 15, 29), (48, 27, 29, 45), (50, 49, 28, 34), (33, 19, 27, 35), (42, 23, 26, 44), (10, 11, 25, 26), (0, 8, 23, 20), (4, 22, 25, 11), (47, 46, 21, 24), (49, 41, 22, 28), (45, 29, 20, 40), (35, 24, 36, 38), (46, 50, 34, 21), (21, 34, 31, 3), (7, 3, 31, 33), (2, 6, 32, 30), (51, 32, 53, 54), (37, 39, 38, 36), (7, 33, 39, 37), (33, 35, 38, 39), (24, 7, 37, 36), (24, 35, 51, 47), (2, 30, 50, 46), (14, 45, 40, 1), (16, 5, 41, 49), (6, 2, 46, 47), (9, 42, 44, 12), (30, 16, 49, 50), (18, 48, 45, 14), (35, 27, 48, 51), (26, 25, 43, 44), (20, 23, 42, 40), (22, 41, 43, 25), (55, 54, 53, 52), (6, 47, 55, 52), (47, 51, 54, 55), (32, 6, 52, 53)])
me_desk.polygons.foreach_set('material_index', [1, 0, 0, 0, 0, 1, 0, 1, 1, 0, 0, 0, 1, 0, 0, 0, 0, 0, 0, 0, 0, 1, 0, 1, 0, 0, 0, 1, 0, 0, 0, 0, 0, 0, 0, 0, 0, 0, 0, 0, 1, 0, 0, 1, 0, 0, 0, 0, 1, 0, 0, 0, 0, 0])
me_desk.materials.append(mat_light_wood)
me_desk.materials.append(mat_dark_wood)
me_desk.use_remesh_preserve_volume = False
me_desk.use_remesh_preserve_attributes = False
me_desk.use_mirror_vertex_groups = False
me_desk.update()
me_desk_back = bpy.data.meshes.new('Desk Back')
me_desk_back.from_pydata([(-3.0, -0.1, -1.252), (-3.0, -0.1, 1.6), (-3.0, 0.1, -1.252), (-3.0, 0.1, 1.6), (3.0, -0.1, -1.252), (3.0, -0.1, 1.6), (3.0, 0.1, -1.252), (3.0, 0.1, 1.6), (2.4, 0.1, -1.252), (2.4, 0.1, 1.6), (2.4, -0.1, -1.252), (2.4, -0.1, 1.6), (-2.46, 0.1, -1.252), (-2.46, -0.1, 1.6), (-2.46, 0.1, 1.6), (-2.46, -0.1, -1.252), (-3.0, -0.1, 1.5), (-3.0, 0.1, 1.5), (3.0, 0.1, 1.5), (3.0, -0.1, 1.5), (2.4, -0.1, 1.5), (2.4, 0.1, 1.5), (-2.46, 0.1, 1.5), (-2.46, -0.1, 1.5), (-3.0, 0.1, -0.882), (3.0, 0.1, -0.882), (3.0, -0.1, -0.882), (2.4, -0.1, -0.882), (2.4, 0.1, -0.882), (-2.46, 0.1, -0.882), (-2.46, -0.1, -0.882), (-3.0, -0.1, -0.882), (2.4, -2.98e-08, 1.5), (-2.46, -2.98e-08, 1.5), (2.4, -2.98e-08, -0.882), (-2.46, -2.98e-08, -0.882), (2.88, 0.1, 1.6), (2.88, -0.1, -1.252), (2.88, 0.1, -1.252), (2.88, -0.1, 1.6), (2.88, -0.1, 1.5), (2.88, 0.1, 1.5), (2.88, 0.1, -0.882), (2.88, -0.1, -0.882), (3.0, -3.9, -1.252), (2.88, -3.9, -1.252), (3.0, -3.84, -0.882), (3.0, -3.9, -0.942), (3.0, -3.882, -0.8996), (2.88, -3.9, -0.942), (2.88, -3.84, -0.882), (2.88, -3.882, -0.8996), (-3.0, -0.1, 1.7), (-3.0, 0.1, 1.7), (2.88, 0.1, 1.7), (3.0, 0.1, 1.7), (3.0, -0.1, 1.7), (-2.46, -0.1, 1.7), (-2.46, 0.1, 1.7), (2.4, 0.1, 1.7), (2.88, -0.1, 1.7), (2.4, -0.1, 1.7), (-2.46, -0.9, 1.6), (-3.0, -0.9, 1.6), (2.88, -0.9, 1.6), (2.4, -0.9, 1.6), (2.88, -0.9, 1.7), (3.0, -0.9, 1.7), (3.0, -0.9, 1.6), (3.0, -0.9, 1.5), (2.88, -0.9, 1.5), (-2.46, -0.9, 1.7), (-3.0, -0.9, 1.7), (2.4, -0.9, 1.7), (-3.1, -0.1, 1.6), (-3.1, 0.1, 1.6), (-3.1, -0.1, 1.7), (-3.1, 0.1, 1.7), (-3.1, -0.9, 1.6), (-3.1, -0.9, 1.7), (-3.0, -0.1, 1.5), (-3.0, -0.9, 1.5), (-3.1, -0.1, 1.5), (-3.1, -0.9, 1.5), (-3.0, -0.1, 2.1), (-3.0, 0.1, 2.1), (-3.1, 0.1, 2.1), (-3.1, -0.1, 2.1), (-3.0, -0.7688, 2.1), (-3.0, -0.9, 1.969), (-3.0, -0.8344, 2.082), (-3.0, -0.8824, 2.034), (-3.1, -0.9, 1.969), (-3.1, -0.7688, 2.1), (-3.1, -0.8824, 2.034), (-3.1, -0.8344, 2.082)], [], [(16, 1, 3, 17), (41, 36, 7, 18), (18, 7, 5, 19), (23, 13, 1, 16), (38, 6, 4, 37), (14, 3, 53, 58), (7, 36, 54, 55), (12, 8, 10, 15), (40, 39, 11, 20), (22, 14, 9, 21), (17, 3, 14, 22), (2, 12, 15, 0), (3, 1, 74, 75), (20, 11, 13, 23), (23, 30, 35, 33), (24, 17, 22, 29), (29, 22, 21, 28), (43, 40, 20, 27), (30, 23, 16, 31), (25, 18, 19, 26), (42, 41, 18, 25), (31, 16, 17, 24), (0, 31, 24, 2), (38, 42, 25, 6), (6, 25, 26, 4), (15, 30, 31, 0), (37, 43, 27, 10), (12, 29, 28, 8), (2, 24, 29, 12), (10, 27, 30, 15), (34, 32, 33, 35), (30, 27, 34, 35), (20, 23, 33, 32), (27, 20, 32, 34), (37, 4, 44, 45), (8, 28, 42, 38), (28, 21, 41, 42), (26, 19, 40, 43), (57, 52, 72, 71), (5, 7, 55, 56), (8, 38, 37, 10), (21, 9, 36, 41), (26, 43, 50, 46), (44, 47, 49, 45), (43, 37, 45, 49, 51, 50), (46, 50, 51, 48), (48, 51, 49, 47), (4, 26, 46, 48, 47, 44), (58, 53, 52, 57), (54, 59, 61, 60), (59, 58, 57, 61), (55, 54, 60, 56), (9, 14, 58, 59), (5, 56, 67, 68), (36, 9, 59, 54), (39, 40, 70, 64), (11, 39, 64, 65), (65, 64, 66, 73), (69, 68, 64, 70), (64, 68, 67, 66), (62, 65, 73, 71), (63, 62, 71, 72), (61, 57, 71, 73), (56, 60, 66, 67), (19, 5, 68, 69), (40, 19, 69, 70), (13, 11, 65, 62), (1, 13, 62, 63), (60, 61, 73, 66), (76, 74, 78, 79), (75, 74, 76, 77), (63, 72, 79, 78), (63, 78, 83, 81), (52, 53, 85, 84), (53, 3, 75, 77), (80, 81, 83, 82), (74, 1, 80, 82), (1, 63, 81, 80), (78, 74, 82, 83), (84, 85, 86, 87), (79, 72, 89, 92), (77, 76, 87, 86), (76, 79, 92, 94, 95, 93, 87), (53, 77, 86, 85), (88, 84, 87, 93), (88, 93, 95, 90), (90, 95, 94, 91), (91, 94, 92, 89), (72, 52, 84, 88, 90, 91, 89)])
me_desk_back.polygons.foreach_set('material_index', [0, 0, 0, 0, 0, 0, 0, 0, 0, 0, 0, 0, 0, 0, 0, 0, 0, 0, 0, 0, 0, 0, 0, 0, 0, 0, 0, 0, 0, 0, 1, 0, 0, 0, 0, 0, 0, 0, 0, 0, 0, 0, 0, 0, 0, 0, 0, 0, 0, 0, 0, 0, 0, 0, 0, 0, 0, 0, 0, 0, 0, 0, 0, 0, 0, 0, 0, 0, 0, 0, 0, 0, 0, 0, 0, 0, 0, 0, 0, 0, 0, 0, 0, 0, 0, 0, 0, 0, 0])
me_desk_back.materials.append(mat_dark_wood)
me_desk_back.materials.append(mat_purple)
me_desk_back.use_remesh_preserve_volume = False
me_desk_back.use_remesh_preserve_attributes = False
me_desk_back.use_mirror_vertex_groups = False
me_desk_back.update()
me_ceiling_dip = bpy.data.meshes.new('Ceiling Dip')
me_ceiling_dip.from_pydata([(-0.3976, -1.0, -2.0), (-0.3976, -1.0, 2.0), (-0.3976, 1.0, -2.0), (-0.3976, 1.0, 2.0), (0.3976, -1.0, -2.0), (0.3976, -1.0, 2.0), (0.3976, 1.0, -2.0), (0.3976, 1.0, 2.0)], [], [(0, 1, 3, 2), (2, 3, 7, 6), (6, 7, 5, 4), (4, 5, 1, 0), (2, 6, 4, 0)])
me_ceiling_dip.materials.append(mat_wall)
me_ceiling_dip.use_remesh_preserve_volume = False
me_ceiling_dip.use_remesh_preserve_attributes = False
me_ceiling_dip.use_mirror_vertex_groups = False
me_ceiling_dip.update()
me_curtain_top = bpy.data.meshes.new('Curtain Top')
me_curtain_top.from_pydata([(-1.0, -1.0, -1.0), (-1.0, -1.0, 1.0), (-1.0, 1.0, -1.0), (-1.0, 1.0, 1.0), (1.788e-07, -1.0, -1.0), (1.788e-07, -1.0, 1.0), (1.788e-07, 1.0, -1.0), (1.788e-07, 1.0, 1.0), (-1.0, 1.042, 1.0), (-1.0, 1.042, -1.0), (1.788e-07, 1.042, -1.0), (1.788e-07, 1.042, 1.0), (-1.0, -1.042, -1.0), (-1.0, -1.042, 1.0), (1.788e-07, -1.042, 1.0), (1.788e-07, -1.042, -1.0), (-1.0, -1.0, 1.2), (-1.0, 1.0, 1.2), (1.788e-07, 1.0, 1.2), (1.788e-07, -1.0, 1.2), (-1.0, 1.042, 1.2), (1.788e-07, 1.042, 1.2), (1.788e-07, -1.042, 1.2), (-1.0, -1.042, 1.2), (6.0, 1.0, 1.0), (6.0, 1.0, -1.0), (6.0, -1.0, 1.0), (6.0, -1.0, -1.0), (6.0, 1.042, 1.0), (6.0, 1.042, -1.0), (6.0, -1.042, 1.0), (6.0, -1.042, -1.0), (6.0, 1.0, 1.2), (6.0, -1.0, 1.2), (6.0, 1.042, 1.2), (6.0, -1.042, 1.2)], [], [(0, 1, 3, 2), (21, 18, 32, 34), (6, 7, 5, 4), (3, 1, 16, 17), (2, 6, 4, 0), (1, 13, 23, 16), (9, 8, 11, 10), (2, 3, 8, 9), (4, 5, 26, 27), (6, 2, 9, 10), (15, 14, 13, 12), (15, 4, 27, 31), (1, 0, 12, 13), (0, 4, 15, 12), (17, 18, 21, 20), (19, 16, 23, 22), (18, 17, 16, 19), (6, 10, 29, 25), (11, 8, 20, 21), (13, 14, 22, 23), (11, 21, 34, 28), (8, 3, 17, 20), (24, 28, 34, 32), (24, 25, 29, 28), (27, 26, 30, 31), (30, 26, 33, 35), (26, 24, 32, 33), (7, 6, 25, 24), (18, 19, 33, 32), (19, 22, 35, 33), (14, 15, 31, 30), (22, 14, 30, 35), (5, 7, 24, 26), (10, 11, 28, 29)])
me_curtain_top.materials.append(mat_wall)
me_curtain_top.use_remesh_preserve_volume = False
me_curtain_top.use_remesh_preserve_attributes = False
me_curtain_top.use_mirror_vertex_groups = False
me_curtain_top.update()
me_roof = bpy.data.meshes.new('Roof')
me_roof.from_pydata([(-10.0, -8.0, 0.0), (10.0, -8.0, 0.0), (-10.0, 8.0, 0.0), (10.0, 8.0, 0.0)], [], [(0, 1, 3, 2)])
me_roof.materials.append(mat_floor)
me_roof.use_remesh_preserve_volume = False
me_roof.use_remesh_preserve_attributes = False
me_roof.use_mirror_vertex_groups = False
me_roof.update()
me_wall = bpy.data.meshes.new('Wall')
me_wall.from_pydata([(-8.0, 8.146e-07, -5.0), (8.0, 8.146e-07, -5.0), (-8.0, -8.146e-07, 5.0), (8.0, -8.146e-07, 5.0)], [], [(0, 1, 3, 2)])
me_wall.materials.append(mat_wall)
me_wall.use_remesh_preserve_volume = False
me_wall.use_remesh_preserve_attributes = False
me_wall.use_mirror_vertex_groups = False
me_wall.update()
me_window = bpy.data.meshes.new('Window')
me_window.from_pydata([(-8.0, 8.146e-07, -5.0), (8.0, 8.146e-07, -5.0), (-8.0, -8.146e-07, 5.0), (8.0, -8.146e-07, 5.0), (-2.0, 8.146e-07, -5.0), (2.0, 8.146e-07, -5.0), (2.0, -8.146e-07, 5.0), (-2.0, -8.146e-07, 5.0), (-8.0, -2.715e-07, 3.0), (-8.0, 2.715e-07, -3.0), (8.0, 2.715e-07, -3.0), (8.0, -2.715e-07, 3.0), (-2.0, 2.715e-07, -3.0), (-2.0, -2.715e-07, 3.0), (2.0, 2.715e-07, -3.0), (2.0, -2.715e-07, 3.0), (-2.0, 1.0, -3.0), (-2.0, 1.0, 3.0), (2.0, 1.0, -3.0), (2.0, 1.0, 3.0), (-8.0, 2.715e-07, -3.25), (8.0, 2.715e-07, -3.25), (-2.0, 2.715e-07, -3.25), (2.0, 2.715e-07, -3.25), (-2.0, -0.15, -3.25), (-2.0, -0.15, -3.0), (2.0, -0.15, -3.25), (2.0, -0.15, -3.0), (-0.5, 8.146e-07, -5.0), (0.5, 8.146e-07, -5.0), (0.5, -8.146e-07, 5.0), (-0.5, -8.146e-07, 5.0), (0.5, 2.715e-07, -3.0), (-0.5, 2.715e-07, -3.0), (0.5, -2.715e-07, 3.0), (-0.5, -2.715e-07, 3.0), (0.5, 1.0, -3.0), (-0.5, 1.0, -3.0), (0.5, 1.0, 3.0), (-0.5, 1.0, 3.0), (0.5, 2.715e-07, -3.25), (-0.5, 2.715e-07, -3.25), (0.5, -0.15, -3.0), (-0.5, -0.15, -3.0), (0.5, -0.15, -3.25), (-0.5, -0.15, -3.25), (-1.8, -8.146e-07, 5.0), (-1.8, 2.715e-07, -3.0), (-1.8, -2.715e-07, 3.0), (-1.8, 1.0, -3.0), (-1.8, 1.0, 3.0), (-1.8, 2.715e-07, -3.25), (-1.8, -0.15, -3.0), (-1.8, -0.15, -3.25), (-1.8, 8.146e-07, -5.0), (1.8, 8.146e-07, -5.0), (1.8, -8.146e-07, 5.0), (1.8, 2.715e-07, -3.0), (1.8, -2.715e-07, 3.0), (1.8, 1.0, -3.0), (1.8, 1.0, 3.0), (1.8, 2.715e-07, -3.25), (1.8, -0.15, -3.0), (1.8, -0.15, -3.25), (-1.7, 8.146e-07, -5.0), (-1.7, -8.146e-07, 5.0), (-1.7, 2.715e-07, -3.0), (-1.7, -2.715e-07, 3.0), (-1.7, 1.0, -3.0), (-1.7, 1.0, 3.0), (-1.7, 2.715e-07, -3.25), (-1.7, -0.15, -3.0), (-1.7, -0.15, -3.25), (1.7, -8.146e-07, 5.0), (1.7, 2.715e-07, -3.0), (1.7, -2.715e-07, 3.0), (1.7, 1.0, -3.0), (1.7, 1.0, 3.0), (1.7, 2.715e-07, -3.25), (1.7, -0.15, -3.0), (1.7, -0.15, -3.25), (1.7, 8.146e-07, -5.0), (-0.4, 8.146e-07, -5.0), (-0.4, -8.146e-07, 5.0), (-0.4, 2.715e-07, -3.0), (-0.4, -2.715e-07, 3.0), (-0.4, 1.0, -3.0), (-0.4, 1.0, 3.0), (-0.4, 2.715e-07, -3.25), (-0.4, -0.15, -3.0), (-0.4, -0.15, -3.25), (0.4, 8.146e-07, -5.0), (0.4, -8.146e-07, 5.0), (0.4, 2.715e-07, -3.0), (0.4, -2.715e-07, 3.0), (0.4, 1.0, -3.0), (0.4, 1.0, 3.0), (0.4, 2.715e-07, -3.25), (0.4, -0.15, -3.0), (0.4, -0.15, -3.25), (-8.0, -2.715e-07, 2.5), (8.0, -2.715e-07, 2.5), (-2.0, -2.715e-07, 2.5), (2.0, -2.715e-07, 2.5), (-2.0, 1.0, 2.5), (2.0, 1.0, 2.5), (-0.5, 1.0, 2.5), (0.5, 1.0, 2.5), (-1.8, 1.0, 2.5), (1.8, 1.0, 2.5), (-1.7, 1.0, 2.5), (1.7, 1.0, 2.5), (-0.4, 1.0, 2.5), (0.4, 1.0, 2.5), (-8.0, 2.715e-07, -2.5), (8.0, 2.715e-07, -2.5), (-2.0, 2.715e-07, -2.5), (2.0, 2.715e-07, -2.5), (-2.0, 1.0, -2.5), (2.0, 1.0, -2.5), (-0.5, 1.0, -2.5), (0.5, 1.0, -2.5), (-1.8, 1.0, -2.5), (1.8, 1.0, -2.5), (-1.7, 1.0, -2.5), (1.7, 1.0, -2.5), (-0.4, 1.0, -2.5), (0.4, 1.0, -2.5), (8.0, -2.715e-07, 2.4), (-2.0, -2.715e-07, 2.4), (2.0, -2.715e-07, 2.4), (-2.0, 1.0, 2.4), (2.0, 1.0, 2.4), (-0.5, 1.0, 2.4), (0.5, 1.0, 2.4), (-1.8, 1.0, 2.4), (1.8, 1.0, 2.4), (-1.7, 1.0, 2.4), (1.7, 1.0, 2.4), (-0.4, 1.0, 2.4), (0.4, 1.0, 2.4), (-8.0, -2.715e-07, 2.4), (-8.0, 2.715e-07, -2.6), (8.0, 2.715e-07, -2.6), (-2.0, 2.715e-07, -2.6), (2.0, 2.715e-07, -2.6), (-2.0, 1.0, -2.6), (2.0, 1.0, -2.6), (-0.5, 1.0, -2.6), (0.5, 1.0, -2.6), (-1.8, 1.0, -2.6), (1.8, 1.0, -2.6), (-1.7, 1.0, -2.6), (1.7, 1.0, -2.6), (-0.4, 1.0, -2.6), (0.4, 1.0, -2.6), (-0.5, 1.25, -2.5), (-1.7, 1.25, -2.5), (1.7, 1.25, -2.5), (0.5, 1.25, -2.5), (-0.5, 1.25, 2.4), (0.5, 1.25, 2.4), (-1.7, 1.25, 2.4), (1.7, 1.25, 2.4), (0.5, 0.9, 2.4), (0.5, 0.9, 2.5), (1.8, 0.9, 2.4), (1.8, 0.9, 2.5), (1.7, 0.9, 2.4), (1.7, 0.9, 2.5), (0.4, 0.9, 2.4), (0.4, 0.9, 2.5), (0.5, 0.9, -2.6), (0.5, 0.9, -2.5), (1.8, 0.9, -2.6), (1.8, 0.9, -2.5), (1.7, 0.9, -2.6), (1.7, 0.9, -2.5), (0.4, 0.9, -2.6), (0.4, 0.9, -2.5), (-0.5, 0.9, 2.4), (-0.5, 0.9, 2.5), (-1.8, 0.9, 2.4), (-1.8, 0.9, 2.5), (-1.7, 0.9, 2.4), (-1.7, 0.9, 2.5), (-0.4, 0.9, 2.4), (-0.4, 0.9, 2.5), (-0.5, 0.9, -2.6), (-0.5, 0.9, -2.5), (-1.8, 0.9, -2.6), (-1.8, 0.9, -2.5), (-1.7, 0.9, -2.6), (-1.7, 0.9, -2.5), (-0.4, 0.9, -2.6), (-0.4, 0.9, -2.5), (-2.1, 2.715e-07, -3.25), (-2.1, 2.715e-07, -3.0), (-2.1, -0.15, -3.25), (-2.1, -0.15, -3.0), (2.1, 2.715e-07, -3.25), (2.1, 2.715e-07, -3.0), (2.1, -0.15, -3.25), (2.1, -0.15, -3.0)], [], [(15, 11, 3, 6), (8, 13, 7, 2), (58, 15, 6, 56), (14, 27, 203, 201), (48, 13, 17, 50), (20, 22, 12, 9), (100, 102, 13, 8), (23, 21, 10, 14), (103, 101, 11, 15), (109, 105, 19, 60), (103, 15, 19, 105), (144, 12, 16, 146), (57, 14, 18, 59), (5, 1, 21, 23), (0, 4, 22, 20), (55, 5, 23, 61), (63, 26, 27, 62), (61, 23, 26, 63), (12, 22, 196, 197), (47, 12, 25, 52), (74, 32, 42, 79), (84, 33, 43, 89), (70, 41, 45, 72), (97, 40, 44, 99), (72, 45, 43, 71), (99, 44, 42, 98), (64, 28, 41, 70), (91, 29, 40, 97), (66, 33, 37, 68), (93, 32, 36, 95), (110, 106, 39, 69), (113, 107, 38, 96), (75, 34, 38, 77), (85, 35, 39, 87), (67, 35, 31, 65), (94, 34, 30, 92), (13, 48, 46, 7), (104, 108, 50, 17), (12, 47, 49, 16), (4, 54, 51, 22), (24, 53, 52, 25), (22, 51, 53, 24), (66, 47, 52, 71), (67, 48, 50, 69), (15, 58, 60, 19), (14, 57, 62, 27), (78, 61, 63, 80), (80, 63, 62, 79), (81, 55, 61, 78), (74, 57, 59, 76), (111, 109, 60, 77), (75, 58, 56, 73), (35, 67, 69, 39), (33, 66, 71, 43), (48, 67, 65, 46), (108, 110, 69, 50), (47, 66, 68, 49), (54, 64, 70, 51), (53, 72, 71, 52), (51, 70, 72, 53), (34, 75, 73, 30), (107, 111, 77, 38), (32, 74, 76, 36), (29, 81, 78, 40), (44, 80, 79, 42), (40, 78, 80, 44), (58, 75, 77, 60), (57, 74, 79, 62), (35, 85, 83, 31), (94, 85, 87, 96), (106, 112, 87, 39), (33, 84, 86, 37), (28, 82, 88, 41), (45, 90, 89, 43), (41, 88, 90, 45), (93, 84, 89, 98), (32, 93, 98, 42), (34, 94, 96, 38), (85, 94, 92, 83), (112, 113, 96, 87), (84, 93, 95, 86), (82, 91, 97, 88), (90, 99, 98, 89), (88, 97, 99, 90), (139, 140, 113, 112), (152, 148, 188, 192), (155, 149, 172, 178), (122, 150, 190, 191), (134, 138, 168, 164), (131, 135, 108, 104), (109, 111, 169, 167), (139, 112, 187, 186), (13, 102, 104, 17), (130, 103, 105, 132), (136, 132, 105, 109), (130, 128, 101, 103), (141, 129, 102, 100), (142, 144, 116, 114), (145, 143, 115, 117), (151, 147, 119, 123), (145, 117, 119, 147), (124, 137, 184, 193), (127, 155, 178, 179), (146, 150, 122, 118), (123, 136, 166, 175), (110, 108, 183, 185), (153, 151, 174, 176), (154, 126, 195, 194), (154, 155, 127, 126), (129, 116, 118, 131), (102, 129, 131, 104), (114, 116, 129, 141), (117, 115, 128, 130), (123, 119, 132, 136), (117, 130, 132, 119), (133, 137, 162, 160), (136, 109, 167, 166), (118, 122, 135, 131), (111, 107, 165, 169), (135, 122, 191, 182), (125, 138, 163, 158), (150, 152, 192, 190), (126, 127, 140, 139), (86, 95, 155, 154), (37, 86, 154, 148), (36, 76, 153, 149), (49, 68, 152, 150), (76, 59, 151, 153), (16, 49, 150, 146), (95, 36, 149, 155), (68, 37, 148, 152), (14, 145, 147, 18), (59, 18, 147, 151), (14, 10, 143, 145), (9, 12, 144, 142), (116, 144, 146, 118), (157, 156, 160, 162), (159, 158, 163, 161), (134, 121, 159, 161), (138, 134, 161, 163), (124, 120, 156, 157), (137, 124, 157, 162), (121, 125, 158, 159), (120, 133, 160, 156), (164, 168, 169, 165), (168, 166, 167, 169), (170, 164, 165, 171), (178, 172, 173, 179), (176, 174, 175, 177), (172, 176, 177, 173), (179, 173, 164, 170), (177, 175, 166, 168), (138, 125, 177, 168), (107, 113, 171, 165), (113, 140, 170, 171), (125, 121, 173, 177), (151, 123, 175, 174), (140, 127, 179, 170), (149, 153, 176, 172), (121, 134, 164, 173), (180, 186, 187, 181), (182, 184, 185, 183), (184, 180, 181, 185), (192, 188, 189, 193), (190, 192, 193, 191), (188, 194, 195, 189), (191, 193, 184, 182), (189, 195, 186, 180), (126, 139, 186, 195), (106, 110, 185, 181), (137, 133, 180, 184), (148, 154, 194, 188), (133, 120, 189, 180), (112, 106, 181, 187), (120, 124, 193, 189), (108, 135, 182, 183), (197, 196, 198, 199), (22, 24, 198, 196), (24, 25, 199, 198), (25, 12, 197, 199), (200, 201, 203, 202), (26, 23, 200, 202), (27, 26, 202, 203), (23, 14, 201, 200)])
me_window.polygons.foreach_set('material_index', [0, 0, 0, 1, 1, 0, 0, 0, 0, 1, 1, 1, 1, 0, 0, 0, 1, 1, 0, 1, 1, 1, 1, 1, 1, 1, 0, 0, 1, 1, 1, 1, 1, 1, 0, 0, 0, 1, 1, 0, 1, 1, 1, 1, 1, 1, 1, 1, 0, 1, 1, 0, 1, 1, 0, 1, 1, 0, 1, 1, 0, 1, 1, 0, 1, 1, 1, 1, 0, 1, 1, 1, 0, 1, 1, 1, 1, 1, 0, 1, 1, 0, 1, 1, 1, 3, 3, 3, 3, 1, 3, 3, 1, 1, 1, 0, 0, 0, 0, 1, 1, 3, 3, 1, 3, 3, 3, 3, 1, 1, 1, 0, 0, 1, 1, 1, 3, 1, 3, 3, 1, 3, 1, 1, 1, 1, 1, 1, 1, 1, 1, 1, 1, 0, 0, 1, 2, 2, 1, 1, 1, 1, 1, 1, 3, 3, 3, 3, 3, 3, 3, 3, 3, 3, 3, 3, 3, 3, 3, 3, 3, 3, 3, 3, 3, 3, 3, 3, 3, 3, 3, 3, 3, 3, 3, 3, 1, 1, 1, 1, 1, 1, 1, 0])
me_window.materials.append(mat_wall)
me_window.materials.append(mat_windowsill)
me_window.materials.append(mat_window)
me_window.materials.append(mat_frame)
me_window.use_remesh_preserve_volume = False
me_window.use_remesh_preserve_attributes = False
me_window.use_mirror_vertex_groups = False
me_window.update()
me_doorways = bpy.data.meshes.new('Doorways')
me_doorways.from_pydata([(-4.888e-07, -2.0, -5.0), (-1.14e-06, 2.0, -5.0), (1.14e-06, -2.0, 3.0), (4.888e-07, 2.0, 3.0), (4.0, -3.0, -5.0), (4.0, -8.0, -5.0), (4.0, -3.0, 3.0), (4.0, -8.0, 3.0), (4.0, -8.0, 1.97), (4.0, -3.0, 1.97), (4.0, 3.0, -5.0), (4.0, 8.0, -5.0), (4.0, 3.0, 3.0), (4.0, 8.0, 3.0), (2.444e-07, 2.0, 1.97), (8.961e-07, -2.0, 1.97), (4.0, 3.0, 1.97), (4.0, 8.0, 1.97), (4.0, -3.0, 1.6), (4.0, 8.0, 1.6), (4.0, -8.0, 1.6), (4.0, 3.0, 1.6), (-0.1, -1.6, -5.0), (1.14e-06, -1.6, 3.0), (8.961e-07, -1.6, 1.97), (-0.1, -1.6, 1.6), (-0.1, 1.6, -5.0), (8.146e-07, 1.6, 3.0), (5.702e-07, 1.6, 1.97), (-0.1, 1.6, 1.6), (0.4, 2.1, -5.0), (0.4, 2.1, 3.0), (0.4, 2.1, 1.97), (0.4, 2.1, 1.6), (3.28, 2.82, -5.0), (3.28, 2.82, 3.0), (3.28, 2.82, 1.97), (3.28, 2.82, 1.6), (0.4, -2.1, -5.0), (0.4, -2.1, 3.0), (0.4, -2.1, 1.97), (0.4, -2.1, 1.6), (3.28, -2.82, -5.0), (3.28, -2.82, 1.97), (3.28, -2.82, 1.6), (3.28, -2.82, 3.0), (3.64, 2.91, -5.0), (3.64, 2.91, 3.0), (3.64, 2.91, 1.97), (3.64, 2.91, 1.6), (3.64, -2.91, -5.0), (3.64, -2.91, 1.97), (3.64, -2.91, 1.6), (3.64, -2.91, 3.0), (0.1, -1.922, 1.6), (0.1, -1.922, -5.0), (0.1, 1.6, -5.0), (0.1, 1.922, -5.0), (0.1, 1.922, 1.6), (0.1, 1.922, 1.97), (0.4243, 2.003, 1.97), (0.1, -1.6, 1.97), (0.1, -1.922, 1.97), (0.1, -1.6, 1.6), (0.4243, 2.003, 1.6), (0.1, -1.6, -5.0), (0.1, 1.6, 1.97), (0.1, 1.6, 1.6), (0.4243, 2.003, -5.0), (3.304, 2.723, 1.97), (3.304, 2.723, 1.6), (3.664, 2.813, 1.97), (3.664, 2.813, 1.6), (3.304, 2.723, -5.0), (0.4243, -2.003, -5.0), (0.4243, -2.003, 1.97), (0.4243, -2.003, 1.6), (3.304, -2.723, 1.97), (3.304, -2.723, 1.6), (3.304, -2.723, -5.0), (3.664, 2.813, -5.0), (3.664, -2.813, -5.0), (3.664, -2.813, 1.97), (3.664, -2.813, 1.6)], [], [(28, 14, 3, 27), (9, 6, 7, 8), (40, 15, 2, 39), (16, 17, 13, 12), (32, 31, 3, 14), (37, 34, 73, 70), (21, 19, 17, 16), (42, 44, 78, 79), (18, 9, 8, 20), (32, 14, 59, 60), (51, 52, 83, 82), (4, 18, 20, 5), (29, 26, 56, 67), (10, 11, 19, 21), (52, 50, 81, 83), (14, 28, 66, 59), (48, 36, 69, 71), (15, 24, 23, 2), (44, 41, 76, 78), (24, 28, 27, 23), (43, 51, 82, 77), (36, 35, 31, 32), (48, 47, 35, 36), (40, 43, 77, 75), (50, 42, 79, 81), (22, 25, 63, 65), (43, 40, 39, 45), (51, 43, 45, 53), (49, 48, 71, 72), (30, 33, 64, 68), (10, 21, 49, 46), (21, 16, 48, 49), (16, 12, 47, 48), (4, 50, 52, 18), (18, 52, 51, 9), (9, 51, 53, 6), (64, 60, 59, 58), (76, 54, 62, 75), (67, 58, 59, 66), (56, 57, 58, 67), (74, 55, 54, 76), (68, 64, 58, 57), (55, 65, 63, 54), (54, 63, 61, 62), (63, 67, 66, 61), (70, 69, 60, 64), (72, 71, 69, 70), (80, 72, 70, 73), (78, 76, 75, 77), (83, 78, 77, 82), (81, 79, 78, 83), (34, 46, 80, 73), (38, 0, 55, 74), (1, 30, 68, 57), (0, 22, 65, 55), (15, 40, 75, 62), (24, 15, 62, 61), (36, 32, 60, 69), (28, 24, 61, 66), (33, 37, 70, 64), (46, 49, 72, 80), (25, 29, 67, 63), (41, 38, 74, 76), (26, 1, 57, 56)])
me_doorways.polygons.foreach_set('material_index', [0, 0, 0, 0, 0, 1, 0, 1, 0, 1, 1, 0, 1, 0, 1, 1, 1, 0, 1, 0, 1, 0, 0, 1, 1, 1, 0, 0, 1, 1, 0, 0, 0, 0, 0, 0, 1, 1, 1, 1, 1, 1, 1, 1, 1, 1, 1, 1, 1, 1, 1, 1, 1, 1, 1, 1, 1, 1, 1, 1, 1, 1, 1, 1])
me_doorways.materials.append(mat_wall)
me_doorways.materials.append(mat_doorframe)
me_doorways.use_remesh_preserve_volume = False
me_doorways.use_remesh_preserve_attributes = False
me_doorways.use_mirror_vertex_groups = False
me_doorways.update()
me_carpet = bpy.data.meshes.new('Carpet')
me_carpet.from_pydata([(-10.0, -8.0, 0.0), (10.0, -8.0, 0.0), (-10.0, 8.0, 0.0), (10.0, 8.0, 0.0)], [], [(0, 1, 3, 2)])
me_carpet.materials.append(mat_floor)
me_carpet.use_remesh_preserve_volume = False
me_carpet.use_remesh_preserve_attributes = False
me_carpet.use_mirror_vertex_groups = False
me_carpet.update()

# ---- curves / text
cu_beziercurve_000 = bpy.data.curves.new('BezierCurve.000', 'CURVE')
cu_beziercurve_000.dimensions = '3D'
_sp = cu_beziercurve_000.splines.new('BEZIER'); _sp.bezier_points.add(19)
_sp.bezier_points.foreach_set('co', [0.0, -0.15, 2.0, 0.671, -0.15, 2.0, 0.971, 0.15, 2.0, 0.971, 1.55, 2.0, 0.9982, 1.45, 1.7, 1.1, -0.1068, 0.2178, 1.1, -0.01676, 0.07168, 1.1, 2.183, 0.07168, 1.016, 2.202, 0.2547, 0.8054, 1.833, 0.8142, 0.0, 1.833, 0.8663, -0.8177, 1.833, 0.8142, -1.028, 2.202, 0.2547, -1.112, 2.183, 0.07168, -1.112, -0.01676, 0.07168, -1.112, -0.1068, 0.2178, -1.01, 1.45, 1.7, -0.9833, 1.55, 2.0, -0.9833, 0.15, 2.0, -0.6833, -0.15, 2.0])
_sp.bezier_points.foreach_set('handle_left', [-0.2071, -0.15, 2.0, 0.471, -0.15, 2.0, 0.971, -0.05, 2.0, 0.971, 1.35, 2.0, 0.9893, 1.533, 1.774, 1.1, -0.02355, 0.2925, 1.1, -0.1286, 0.07168, 1.1, 2.071, 0.07168, 1.053, 2.242, 0.1571, 0.8433, 1.873, 0.7168, 0.1043, 1.833, 0.8661, -0.7839, 1.798, 0.9014, -0.9945, 2.166, 0.3419, -1.112, 2.283, 0.07168, -1.112, 0.08318, 0.07168, -1.112, -0.1813, 0.151, -1.018, 1.376, 1.634, -0.9833, 1.65, 2.0, -0.9833, 0.45, 2.0, -0.8833, -0.15, 2.0])
_sp.bezier_points.foreach_set('handle_right', [0.2, -0.15, 2.0, 0.871, -0.15, 2.0, 0.971, 0.45, 2.0, 0.971, 1.65, 2.0, 1.006, 1.376, 1.634, 1.1, -0.1813, 0.151, 1.1, 0.08318, 0.07168, 1.1, 2.283, 0.07168, 0.9822, 2.166, 0.3419, 0.7716, 1.798, 0.9014, -0.09981, 1.833, 0.8664, -0.8556, 1.873, 0.7168, -1.066, 2.242, 0.1571, -1.112, 2.071, 0.07168, -1.112, -0.1286, 0.07168, -1.112, -0.02355, 0.2925, -1.002, 1.533, 1.774, -0.9833, 1.35, 2.0, -0.9833, -0.05, 2.0, -0.4833, -0.15, 2.0])
for _p, _l, _r in zip(_sp.bezier_points, ['ALIGNED', 'ALIGNED', 'ALIGNED', 'ALIGNED', 'ALIGNED', 'ALIGNED', 'ALIGNED', 'ALIGNED', 'ALIGNED', 'ALIGNED', 'ALIGNED', 'ALIGNED', 'ALIGNED', 'ALIGNED', 'ALIGNED', 'ALIGNED', 'ALIGNED', 'ALIGNED', 'ALIGNED', 'ALIGNED'], ['ALIGNED', 'ALIGNED', 'ALIGNED', 'ALIGNED', 'ALIGNED', 'ALIGNED', 'ALIGNED', 'ALIGNED', 'ALIGNED', 'ALIGNED', 'ALIGNED', 'ALIGNED', 'ALIGNED', 'ALIGNED', 'ALIGNED', 'ALIGNED', 'ALIGNED', 'ALIGNED', 'ALIGNED', 'ALIGNED']): _p.handle_left_type = _l; _p.handle_right_type = _r
_sp.order_u = 0
_sp.order_v = 0
_sp.use_cyclic_u = True
cu_beziercurve_000.use_path = True
cu_beziercurve_000.use_path_clamp = True
cu_beziercurve_000.bevel_resolution = 0
cu_beziercurve_000.fill_mode = 'HALF'
cu_beziercurve_001 = bpy.data.curves.new('BezierCurve.001', 'CURVE')
cu_beziercurve_001.dimensions = '3D'
_sp = cu_beziercurve_001.splines.new('BEZIER'); _sp.bezier_points.add(19)
_sp.bezier_points.foreach_set('co', [0.0, -0.15, 2.0, 0.671, -0.15, 2.0, 0.971, 0.15, 2.0, 0.971, 1.55, 2.0, 0.9982, 1.45, 1.7, 1.1, -0.1068, 0.2178, 1.1, -0.01676, 0.07168, 1.1, 2.183, 0.07168, 1.016, 2.202, 0.2547, 0.8054, 1.833, 0.8142, 0.0, 1.833, 0.8663, -0.8177, 1.833, 0.8142, -1.028, 2.202, 0.2547, -1.112, 2.183, 0.07168, -1.112, -0.01676, 0.07168, -1.112, -0.1068, 0.2178, -1.01, 1.45, 1.7, -0.9833, 1.55, 2.0, -0.9833, 0.15, 2.0, -0.6833, -0.15, 2.0])
_sp.bezier_points.foreach_set('handle_left', [-0.2071, -0.15, 2.0, 0.471, -0.15, 2.0, 0.971, -0.05, 2.0, 0.971, 1.35, 2.0, 0.9893, 1.533, 1.774, 1.1, -0.02355, 0.2925, 1.1, -0.1286, 0.07168, 1.1, 2.071, 0.07168, 1.053, 2.242, 0.1571, 0.8433, 1.873, 0.7168, 0.1043, 1.833, 0.8661, -0.7839, 1.798, 0.9014, -0.9945, 2.166, 0.3419, -1.112, 2.283, 0.07168, -1.112, 0.08318, 0.07168, -1.112, -0.1813, 0.151, -1.018, 1.376, 1.634, -0.9833, 1.65, 2.0, -0.9833, 0.45, 2.0, -0.8833, -0.15, 2.0])
_sp.bezier_points.foreach_set('handle_right', [0.2, -0.15, 2.0, 0.871, -0.15, 2.0, 0.971, 0.45, 2.0, 0.971, 1.65, 2.0, 1.006, 1.376, 1.634, 1.1, -0.1813, 0.151, 1.1, 0.08318, 0.07168, 1.1, 2.283, 0.07168, 0.9822, 2.166, 0.3419, 0.7716, 1.798, 0.9014, -0.09981, 1.833, 0.8664, -0.8556, 1.873, 0.7168, -1.066, 2.242, 0.1571, -1.112, 2.071, 0.07168, -1.112, -0.1286, 0.07168, -1.112, -0.02355, 0.2925, -1.002, 1.533, 1.774, -0.9833, 1.35, 2.0, -0.9833, -0.05, 2.0, -0.4833, -0.15, 2.0])
for _p, _l, _r in zip(_sp.bezier_points, ['ALIGNED', 'ALIGNED', 'ALIGNED', 'ALIGNED', 'ALIGNED', 'ALIGNED', 'ALIGNED', 'ALIGNED', 'ALIGNED', 'ALIGNED', 'ALIGNED', 'ALIGNED', 'ALIGNED', 'ALIGNED', 'ALIGNED', 'ALIGNED', 'ALIGNED', 'ALIGNED', 'ALIGNED', 'ALIGNED'], ['ALIGNED', 'ALIGNED', 'ALIGNED', 'ALIGNED', 'ALIGNED', 'ALIGNED', 'ALIGNED', 'ALIGNED', 'ALIGNED', 'ALIGNED', 'ALIGNED', 'ALIGNED', 'ALIGNED', 'ALIGNED', 'ALIGNED', 'ALIGNED', 'ALIGNED', 'ALIGNED', 'ALIGNED', 'ALIGNED']): _p.handle_left_type = _l; _p.handle_right_type = _r
_sp.order_u = 0
_sp.order_v = 0
_sp.use_cyclic_u = True
cu_beziercurve_001.use_path = True
cu_beziercurve_001.use_path_clamp = True
cu_beziercurve_001.bevel_resolution = 0
cu_beziercurve_001.fill_mode = 'HALF'

# ---- objects
ob_doors = bpy.data.objects.new('Doors', None)
ob_closet_door_001 = bpy.data.objects.new('Closet Door.001', me_closet_door)
ob_closet_door = bpy.data.objects.new('Closet Door', me_closet_door)
ob_door = bpy.data.objects.new('Door', me_door)
ob_camera = bpy.data.objects.new('Camera', None)
ob_camera_002 = bpy.data.objects.new('Camera.002', cam_camera_002)
ob_camera_001 = bpy.data.objects.new('Camera.001', cam_camera_001)
ob_camera_003 = bpy.data.objects.new('Camera.003', cam_camera)
ob_chair_001 = bpy.data.objects.new('Chair.001', None)
ob_support_001 = bpy.data.objects.new('Support.001', me_chair_support)
ob_seat_001 = bpy.data.objects.new('Seat.001', me_chair_seat)
ob_back_003 = bpy.data.objects.new('Back.003', me_chair_back)
ob_arm_curve_001 = bpy.data.objects.new('Arm Curve.001', cu_beziercurve_000)
ob_arm_001 = bpy.data.objects.new('Arm.001', me_chair_arms)
ob_desk_002 = bpy.data.objects.new('Desk.002', None)
ob_side_001 = bpy.data.objects.new('Side.001', me_desk_side)
ob_drawer_005 = bpy.data.objects.new('Drawer.005', me_drawer)
ob_drawer_004 = bpy.data.objects.new('Drawer.004', me_drawer_3)
ob_drawer_003 = bpy.data.objects.new('Drawer.003', me_drawer_2)
ob_desk_003 = bpy.data.objects.new('Desk.003', me_desk)
ob_back_002 = bpy.data.objects.new('Back.002', me_desk_back)
ob_desk = bpy.data.objects.new('Desk', None)
ob_back_001 = bpy.data.objects.new('Back.001', me_desk_back)
ob_desk_001 = bpy.data.objects.new('Desk.001', me_desk)
ob_drawer_001 = bpy.data.objects.new('Drawer.001', me_drawer_2)
ob_drawer_002 = bpy.data.objects.new('Drawer.002', me_drawer_3)
ob_drawer = bpy.data.objects.new('Drawer', me_drawer)
ob_side = bpy.data.objects.new('Side', me_desk_side)
ob_chair = bpy.data.objects.new('Chair', None)
ob_arm_curve = bpy.data.objects.new('Arm Curve', cu_beziercurve_001)
ob_arm = bpy.data.objects.new('Arm', me_chair_arms)
ob_back = bpy.data.objects.new('Back', me_chair_back)
ob_seat = bpy.data.objects.new('Seat', me_chair_seat)
ob_support = bpy.data.objects.new('Support', me_chair_support)
ob_room = bpy.data.objects.new('Room', None)
ob_ceiling_dip = bpy.data.objects.new('Ceiling Dip', me_ceiling_dip)
ob_curtain_top = bpy.data.objects.new('Curtain Top', me_curtain_top)
ob_roof_temp = bpy.data.objects.new('Roof Temp', me_roof)
ob_wall_001 = bpy.data.objects.new('Wall.001', me_wall)
ob_window = bpy.data.objects.new('Window', me_window)
ob_doorways = bpy.data.objects.new('Doorways', me_doorways)
ob_wall = bpy.data.objects.new('Wall', me_wall)
ob_carpet = bpy.data.objects.new('Carpet', me_carpet)
ob_lamp = bpy.data.objects.new('Lamp', light_lamp)

# ---- transforms, parenting, visibility, modifiers, constraints
ob_doors.location = (-10.0, 0.0, 0.0)
ob_doors.empty_image_offset = (0.0, 0.0)
ob_doors.lineart.crease_threshold = 0.0
ob_closet_door_001.parent = ob_doors
ob_closet_door_001.matrix_parent_inverse = Matrix(((1.0, 0.0, 0.0, 10.0), (0.0, 1.0, 0.0, 0.0), (0.0, 0.0, 1.0, 0.0), (0.0, 0.0, 0.0, 1.0)))
ob_closet_door_001.location = (-8.172, 2.509, 3.3)
ob_closet_door_001.rotation_euler = (-0.0, -3.142, -1.326)
ob_closet_door_001.scale = (-1.0, -1.0, -1.0)
ob_closet_door_001.lineart.crease_threshold = 0.0
ob_closet_door.parent = ob_doors
ob_closet_door.matrix_parent_inverse = Matrix(((1.0, 0.0, 0.0, 10.0), (0.0, 1.0, 0.0, 0.0), (0.0, 0.0, 1.0, 0.0), (0.0, 0.0, 0.0, 1.0)))
ob_closet_door.location = (-8.172, -2.509, 3.3)
ob_closet_door.rotation_euler = (0.0, -0.0, 1.326)
ob_closet_door.lineart.crease_threshold = 0.0
ob_door.parent = ob_doors
ob_door.matrix_parent_inverse = Matrix(((1.0, 0.0, 0.0, 10.0), (0.0, 1.0, 0.0, 0.0), (0.0, 0.0, 1.0, 0.0), (0.0, 0.0, 0.0, 1.0)))
ob_door.location = (-10.1, 1.6, 3.0)
ob_door.lineart.crease_threshold = 0.0
ob_camera.location = (0.0, 0.0, 0.0)
ob_camera.empty_image_offset = (0.0, 0.0)
ob_camera.lineart.crease_threshold = 0.0
ob_camera_002.parent = ob_camera
ob_camera_002.location = (9.682, -1.706, 5.734)
ob_camera_002.rotation_euler = (1.389, -5.986e-07, 1.266)
ob_camera_002.scale = (1.0, 1.0, 1.0)
ob_camera_002.lock_rotations_4d = False
ob_camera_002.empty_display_type = 'ARROWS'
ob_camera_002.color = (0.0, 0.0, 0.0, 0.0)
ob_camera_002.display_type = 'WIRE'
ob_camera_002.lineart.crease_threshold = 0.0
ob_camera_001.parent = ob_camera
ob_camera_001.location = (10.07, 0.9716, 3.474)
ob_camera_001.rotation_euler = (1.449, -5.314e-07, 0.6829)
ob_camera_001.scale = (1.0, 1.0, 1.0)
ob_camera_001.lock_rotations_4d = False
ob_camera_001.empty_display_type = 'ARROWS'
ob_camera_001.color = (0.0, 0.0, 0.0, 0.0)
ob_camera_001.display_type = 'WIRE'
ob_camera_001.lineart.crease_threshold = 0.0
ob_camera_003.parent = ob_camera
ob_camera_003.location = (-4.818, -6.122, 5.688)
ob_camera_003.rotation_euler = (1.31, 7.476e-07, -0.8821)
ob_camera_003.scale = (1.0, 1.0, 1.0)
ob_camera_003.lock_rotations_4d = False
ob_camera_003.empty_display_type = 'ARROWS'
ob_camera_003.color = (0.0, 0.0, 0.0, 0.0)
ob_camera_003.display_type = 'WIRE'
ob_camera_003.lineart.crease_threshold = 0.0
ob_chair_001.location = (7.0, -3.0, 0.0)
ob_chair_001.rotation_euler = (0.0, -0.0, -3.054)
ob_chair_001.empty_image_offset = (0.0, 0.0)
ob_chair_001.lineart.crease_threshold = 0.0
ob_support_001.parent = ob_chair_001
ob_support_001.location = (0.0, -0.4699, 0.823)
ob_support_001.scale = (1.024, 1.0, 1.0)
ob_support_001.lineart.crease_threshold = 0.0
ob_seat_001.parent = ob_chair_001
ob_seat_001.location = (0.0, 0.0, 1.0)
ob_seat_001.lock_rotations_4d = False
ob_seat_001.empty_display_type = 'ARROWS'
ob_seat_001.lineart.crease_threshold = 0.0
_m = ob_seat_001.modifiers.new('Bevel', 'BEVEL')
_m.limit_method = 'NONE'
_m.spread = 0.0
ob_back_003.parent = ob_chair_001
ob_back_003.location = (0.0, -1.0, 2.0)
ob_back_003.lock_rotations_4d = False
ob_back_003.empty_display_type = 'ARROWS'
ob_back_003.lineart.crease_threshold = 0.0
_m = ob_back_003.modifiers.new('Bevel', 'BEVEL')
_m.limit_method = 'NONE'
_m.spread = 0.0
ob_arm_curve_001.parent = ob_chair_001
ob_arm_curve_001.location = (0.0, -1.0, 0.0)
ob_arm_curve_001.lineart.crease_threshold = 0.0
ob_arm_001.parent = ob_chair_001
ob_arm_001.location = (0.0, -1.0, 0.0)
ob_arm_001.lineart.crease_threshold = 0.0
_m = ob_arm_001.modifiers.new('Array', 'ARRAY')
_m.fit_type = 'FIT_CURVE'
_m.curve = ob_arm_curve_001
_m.constant_offset_displace = (0.0, 0.0, 0.0)
_m = ob_arm_001.modifiers.new('Curve', 'CURVE')
_m.object = ob_arm_curve_001
ob_desk_002.location = (7.0, -6.0, 0.0)
ob_desk_002.scale = (1.0, -1.0, 1.0)
ob_desk_002.empty_image_offset = (0.0, 0.0)
ob_desk_002.lineart.crease_threshold = 0.0
ob_side_001.parent = ob_desk_002
ob_side_001.location = (-4.0, 0.0, 2.5)
ob_side_001.lock_rotations_4d = False
ob_side_001.empty_display_type = 'ARROWS'
ob_side_001.lineart.crease_threshold = 0.0
ob_drawer_005.parent = ob_desk_002
ob_drawer_005.location = (-4.002, -1.355, 0.6476)
ob_drawer_005.lock_rotations_4d = False
ob_drawer_005.empty_display_type = 'ARROWS'
ob_drawer_005.lineart.crease_threshold = 0.0
ob_drawer_004.parent = ob_desk_002
ob_drawer_004.location = (-4.002, -0.755, 1.936)
ob_drawer_004.lock_rotations_4d = False
ob_drawer_004.empty_display_type = 'ARROWS'
ob_drawer_004.lineart.crease_threshold = 0.0
ob_drawer_003.parent = ob_desk_002
ob_drawer_003.location = (-4.002, -0.355, 1.33)
ob_drawer_003.lock_rotations_4d = False
ob_drawer_003.empty_display_type = 'ARROWS'
ob_drawer_003.lineart.crease_threshold = 0.0
ob_desk_003.parent = ob_desk_002
ob_desk_003.location = (0.0, 0.0, 2.0)
ob_desk_003.lock_rotations_4d = False
ob_desk_003.empty_display_type = 'ARROWS'
ob_desk_003.lineart.crease_threshold = 0.0
ob_back_002.parent = ob_desk_002
ob_back_002.location = (0.0, 1.9, 3.5)
ob_back_002.lineart.crease_threshold = 0.0
ob_desk.location = (7.0, 6.0, 0.0)
ob_desk.empty_image_offset = (0.0, 0.0)
ob_desk.lineart.crease_threshold = 0.0
ob_back_001.parent = ob_desk
ob_back_001.location = (0.0, 1.9, 3.5)
ob_back_001.lineart.crease_threshold = 0.0
ob_desk_001.parent = ob_desk
ob_desk_001.location = (0.0, 0.0, 2.0)
ob_desk_001.lock_rotations_4d = False
ob_desk_001.empty_display_type = 'ARROWS'
ob_desk_001.lineart.crease_threshold = 0.0
ob_drawer_001.parent = ob_desk
ob_drawer_001.location = (-4.002, -0.355, 1.33)
ob_drawer_001.lock_rotations_4d = False
ob_drawer_001.empty_display_type = 'ARROWS'
ob_drawer_001.lineart.crease_threshold = 0.0
ob_drawer_002.parent = ob_desk
ob_drawer_002.location = (-4.002, -0.755, 1.936)
ob_drawer_002.lock_rotations_4d = False
ob_drawer_002.empty_display_type = 'ARROWS'
ob_drawer_002.lineart.crease_threshold = 0.0
ob_drawer.parent = ob_desk
ob_drawer.location = (-4.002, -1.355, 0.6476)
ob_drawer.lock_rotations_4d = False
ob_drawer.empty_display_type = 'ARROWS'
ob_drawer.lineart.crease_threshold = 0.0
ob_side.parent = ob_desk
ob_side.location = (-4.0, 0.0, 2.5)
ob_side.lock_rotations_4d = False
ob_side.empty_display_type = 'ARROWS'
ob_side.lineart.crease_threshold = 0.0
ob_chair.location = (7.0, 3.0, 0.0)
ob_chair.rotation_euler = (0.0, -0.0, 0.1745)
ob_chair.empty_image_offset = (0.0, 0.0)
ob_chair.lineart.crease_threshold = 0.0
ob_arm_curve.parent = ob_chair
ob_arm_curve.location = (0.0, -1.0, 0.0)
ob_arm_curve.lineart.crease_threshold = 0.0
ob_arm.parent = ob_chair
ob_arm.location = (0.0, -1.0, 0.0)
ob_arm.lineart.crease_threshold = 0.0
_m = ob_arm.modifiers.new('Array', 'ARRAY')
_m.fit_type = 'FIT_CURVE'
_m.curve = ob_arm_curve
_m.constant_offset_displace = (0.0, 0.0, 0.0)
_m = ob_arm.modifiers.new('Curve', 'CURVE')
_m.object = ob_arm_curve
ob_back.parent = ob_chair
ob_back.location = (0.0, -1.0, 2.0)
ob_back.lock_rotations_4d = False
ob_back.empty_display_type = 'ARROWS'
ob_back.lineart.crease_threshold = 0.0
_m = ob_back.modifiers.new('Bevel', 'BEVEL')
_m.limit_method = 'NONE'
_m.spread = 0.0
ob_seat.parent = ob_chair
ob_seat.location = (0.0, 0.0, 1.0)
ob_seat.lock_rotations_4d = False
ob_seat.empty_display_type = 'ARROWS'
ob_seat.lineart.crease_threshold = 0.0
_m = ob_seat.modifiers.new('Bevel', 'BEVEL')
_m.limit_method = 'NONE'
_m.spread = 0.0
ob_support.parent = ob_chair
ob_support.location = (0.0, -0.4699, 0.823)
ob_support.scale = (1.024, 1.0, 1.0)
ob_support.lineart.crease_threshold = 0.0
ob_room.location = (0.0, 0.0, 0.0)
ob_room.empty_image_offset = (0.0, 0.0)
ob_room.lineart.crease_threshold = 0.0
ob_ceiling_dip.parent = ob_room
ob_ceiling_dip.location = (-7.0, 0.0, 9.0)
ob_ceiling_dip.scale = (8.3, 8.3, 0.5)
ob_ceiling_dip.lineart.crease_threshold = 0.0
ob_curtain_top.parent = ob_room
ob_curtain_top.location = (9.4, 0.0, 9.0)
ob_curtain_top.scale = (0.1, 2.4, 0.5)
ob_curtain_top.lineart.crease_threshold = 0.0
ob_roof_temp.parent = ob_room
ob_roof_temp.location = (0.0, 0.0, 10.0)
ob_roof_temp.rotation_euler = (-0.0, 3.142, -0.0)
ob_roof_temp.lineart.crease_threshold = 0.0
ob_wall_001.parent = ob_room
ob_wall_001.location = (2.0, -8.0, 5.0)
ob_wall_001.rotation_euler = (0.0, -0.0, 3.142)
ob_wall_001.lineart.crease_threshold = 0.0
ob_window.parent = ob_room
ob_window.location = (10.0, 0.0, 5.0)
ob_window.rotation_euler = (0.0, -0.0, -1.571)
ob_window.lineart.crease_threshold = 0.0
ob_doorways.parent = ob_room
ob_doorways.location = (-10.0, 0.0, 5.0)
ob_doorways.scale = (1.0, 1.0, 1.0)
ob_doorways.lineart.crease_threshold = 0.0
ob_wall.parent = ob_room
ob_wall.location = (2.0, 8.0, 5.0)
ob_wall.lineart.crease_threshold = 0.0
ob_carpet.parent = ob_room
ob_carpet.location = (0.0, 0.0, 0.0)
ob_carpet.lineart.crease_threshold = 0.0
ob_lamp.location = (4.076, 1.005, 5.904)
ob_lamp.rotation_euler = (0.6503, 0.05522, 1.866)
ob_lamp.lock_rotations_4d = False
ob_lamp.empty_display_type = 'ARROWS'
ob_lamp.color = (0.0, 0.0, 0.0, 0.0)
ob_lamp.lineart.crease_threshold = 0.0

# ---- collection membership
col_collection_1.objects.link(ob_doors)
col_collection_1.objects.link(ob_closet_door_001)
col_collection_1.objects.link(ob_closet_door)
col_collection_1.objects.link(ob_door)
col_collection_1.objects.link(ob_camera)
col_collection_1.objects.link(ob_camera_002)
col_collection_1.objects.link(ob_camera_001)
col_collection_1.objects.link(ob_camera_003)
col_collection_1.objects.link(ob_chair_001)
col_collection_1.objects.link(ob_support_001)
col_collection_1.objects.link(ob_seat_001)
col_collection_1.objects.link(ob_back_003)
col_collection_1.objects.link(ob_arm_curve_001)
col_collection_1.objects.link(ob_arm_001)
col_collection_1.objects.link(ob_desk_002)
col_collection_1.objects.link(ob_side_001)
col_collection_1.objects.link(ob_drawer_005)
col_collection_1.objects.link(ob_drawer_004)
col_collection_1.objects.link(ob_drawer_003)
col_collection_1.objects.link(ob_desk_003)
col_collection_1.objects.link(ob_back_002)
col_collection_1.objects.link(ob_desk)
col_collection_1.objects.link(ob_back_001)
col_collection_1.objects.link(ob_desk_001)
col_collection_1.objects.link(ob_drawer_001)
col_collection_1.objects.link(ob_drawer_002)
col_collection_1.objects.link(ob_drawer)
col_collection_1.objects.link(ob_side)
col_collection_1.objects.link(ob_chair)
col_collection_1.objects.link(ob_arm_curve)
col_collection_1.objects.link(ob_arm)
col_collection_1.objects.link(ob_back)
col_collection_1.objects.link(ob_seat)
col_collection_1.objects.link(ob_support)
col_collection_1.objects.link(ob_room)
col_collection_1.objects.link(ob_ceiling_dip)
col_collection_1.objects.link(ob_curtain_top)
col_collection_1.objects.link(ob_roof_temp)
col_collection_1.objects.link(ob_wall_001)
col_collection_1.objects.link(ob_window)
col_collection_1.objects.link(ob_doorways)
col_collection_1.objects.link(ob_wall)
col_collection_1.objects.link(ob_carpet)
col_collection_1.objects.link(ob_lamp)

# ---- scene / render settings (as saved in the file)
scene.camera = ob_camera_003
scene.frame_start = 1; scene.frame_end = 250; scene.frame_set(1)
scene.render.engine = 'BLENDER_EEVEE_NEXT'
scene.render.resolution_percentage = 50
scene.render.dither_intensity = 0.0
scene.cycles.use_denoising = False
scene.cycles.samples = 128
scene.cycles.sampling_pattern = 'TABULATED_SOBOL'
scene.cycles.use_adaptive_sampling = False
scene.cycles.use_light_tree = False
scene.cycles.blur_glossy = 0.0
scene.cycles.sample_clamp_indirect = 0.0
scene.view_settings.view_transform = 'Standard'
bpy.context.view_layer.update()
